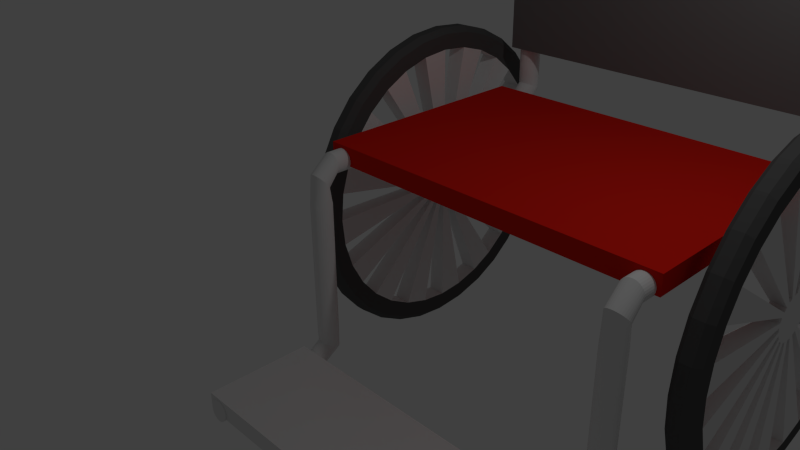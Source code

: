 # Source: cadeiraroda.blend  (saved by Blender 2.76.0; exported with 4.5.12 LTS)
import bpy
from mathutils import Matrix  # noqa: F401  (used for matrix-valued properties, if any)

bpy.ops.wm.read_factory_settings(use_empty=True)
scene = bpy.context.scene
scene.name = 'Scene'

# ---- collections
col_collection_1 = bpy.data.collections.new('Collection 1'); scene.collection.children.link(col_collection_1)

# ---- materials (node trees are filled in below, after node groups)
mat_base = bpy.data.materials.new('base')
mat_base.alpha_threshold = 0.0
mat_base.use_transparent_shadow = False
mat_base.roughness = 0.5
mat_encosto = bpy.data.materials.new('encosto')
mat_encosto.alpha_threshold = 0.0
mat_encosto.use_transparent_shadow = False
mat_encosto.diffuse_color = (0.1574, 0.1574, 0.1574, 1.0)
mat_encosto.roughness = 0.5
mat_aro = bpy.data.materials.new('aro')
mat_aro.alpha_threshold = 0.0
mat_aro.use_transparent_shadow = False
mat_aro.roughness = 0.5
mat_roda = bpy.data.materials.new('roda')
mat_roda.alpha_threshold = 0.0
mat_roda.use_transparent_shadow = False
mat_roda.diffuse_color = (0.09463, 0.09463, 0.09463, 1.0)
mat_roda.roughness = 0.5
mat_asste = bpy.data.materials.new('asste')
mat_asste.alpha_threshold = 0.0
mat_asste.use_transparent_shadow = False
mat_asste.roughness = 0.5
mat_banco = bpy.data.materials.new('banco')
mat_banco.alpha_threshold = 0.0
mat_banco.use_transparent_shadow = False
mat_banco.diffuse_color = (0.8, 0.0152, 0.007607, 1.0)
mat_banco.roughness = 0.5
mat_aste = bpy.data.materials.new('aste')
mat_aste.alpha_threshold = 0.0
mat_aste.use_transparent_shadow = False
mat_aste.roughness = 0.5

# ---- material node trees

# ---- world
world_world = bpy.data.worlds.new('World'); scene.world = world_world
world_world.color = (0.05088, 0.05088, 0.05088)
world_world.use_sun_shadow = False
world_world.sun_shadow_jitter_overblur = 0.0
world_world.cycles.sampling_method = 'MANUAL'
world_world.cycles.sample_map_resolution = 256

# ---- cameras
cam_camera = bpy.data.cameras.new('Camera')
cam_camera.clip_end = 100.0
cam_camera.lens = 35.0
cam_camera.sensor_width = 32.0
cam_camera.sensor_height = 18.0
cam_camera.ortho_scale = 7.314
cam_camera.dof.focus_distance = 0.0
cam_camera.dof.aperture_fstop = 128.0

# ---- lights
light_lamp = bpy.data.lights.new('Lamp', 'POINT')
light_lamp.transmission_factor = 0.0
light_lamp.cutoff_distance = 30.0
light_lamp.energy = 100.0
light_lamp.shadow_buffer_clip_start = 1.001
light_lamp.shadow_soft_size = 0.1
light_lamp.shadow_maximum_resolution = 0.006
light_lamp.use_absolute_resolution = True
light_lamp.cycles.use_multiple_importance_sampling = False

# ---- meshes
me_cube_000 = bpy.data.meshes.new('Cube.000')
me_cube_000.from_pydata([(-1.0, -1.0, -1.0), (-1.0, -1.0, 1.0), (-1.0, 1.0, -1.0), (-1.0, 1.0, 1.0), (0.5013, -1.0, -1.0), (0.5013, -1.0, 1.0), (0.5013, 1.0, -1.0), (0.5013, 1.0, 1.0)], [], [(1, 3, 2, 0), (3, 7, 6, 2), (7, 5, 4, 6), (5, 1, 0, 4), (0, 2, 6, 4), (5, 7, 3, 1)])
me_cube_000.polygons.foreach_set('material_index', [1, 1, 1, 1, 1, 1])
me_cube_000.materials.append(mat_base)
me_cube_000.materials.append(mat_encosto)
me_cube_000.use_remesh_preserve_volume = False
me_cube_000.use_remesh_preserve_attributes = False
me_cube_000.use_mirror_vertex_groups = False
me_cube_000.update()
me_circle_001 = bpy.data.meshes.new('Circle.001')
me_circle_001.from_pydata([(3.552e-09, 1.035, 0.001056), (-0.202, 1.016, 0.001056), (-0.3963, 0.9567, 0.001056), (-0.5753, 0.861, 0.001056), (-0.7322, 0.7322, 0.001056), (-0.861, 0.5753, 0.001056), (-0.9567, 0.3963, 0.001056), (-1.016, 0.202, 0.001056), (-1.035, 6.78e-08, 0.001056), (-1.016, -0.202, 0.001056), (-0.9567, -0.3963, 0.001056), (-0.861, -0.5753, 0.001056), (-0.7322, -0.7322, 0.001056), (-0.5753, -0.861, 0.001056), (-0.3963, -0.9567, 0.001056), (-0.202, -1.016, 0.001056), (3.41e-07, -1.035, 0.001056), (0.202, -1.016, 0.001056), (0.3963, -0.9567, 0.001056), (0.5753, -0.861, 0.001056), (0.7322, -0.7322, 0.001056), (0.861, -0.5753, 0.001056), (0.9567, -0.3963, 0.001056), (1.016, -0.202, 0.001056), (1.035, 9.895e-07, 0.001056), (1.016, 0.202, 0.001056), (0.9567, 0.3963, 0.001056), (0.861, 0.5753, 0.001056), (0.7322, 0.7322, 0.001056), (0.5753, 0.861, 0.001056), (0.3963, 0.9567, 0.001056), (0.202, 1.016, 0.001056), (-0.1951, 0.9808, 0.03538), (0.0, 1.0, 0.03538), (-0.3827, 0.9239, 0.03538), (-0.5556, 0.8315, 0.03538), (-0.7071, 0.7071, 0.03538), (-0.8315, 0.5556, 0.03538), (-0.9239, 0.3827, 0.03538), (-0.9808, 0.1951, 0.03538), (-1.0, 7.283e-08, 0.03538), (-0.9808, -0.1951, 0.03538), (-0.9239, -0.3827, 0.03538), (-0.8315, -0.5556, 0.03538), (-0.7071, -0.7071, 0.03538), (-0.5556, -0.8315, 0.03538), (-0.3827, -0.9239, 0.03538), (-0.1951, -0.9808, 0.03538), (3.258e-07, -1.0, 0.03538), (0.1951, -0.9808, 0.03538), (0.3827, -0.9239, 0.03538), (0.5556, -0.8315, 0.03538), (0.7071, -0.7071, 0.03538), (0.8315, -0.5556, 0.03538), (0.9239, -0.3827, 0.03538), (0.9808, -0.1951, 0.03538), (1.0, 9.629e-07, 0.03538), (0.9808, 0.1951, 0.03538), (0.9239, 0.3827, 0.03538), (0.8315, 0.5556, 0.03538), (0.7071, 0.7071, 0.03538), (0.5556, 0.8315, 0.03538), (0.3827, 0.9239, 0.03538), (0.1951, 0.9808, 0.03538), (-0.1753, 0.8814, 0.03538), (-1.203e-08, 0.8986, 0.03538), (-0.3439, 0.8302, 0.03538), (-0.4993, 0.7472, 0.03538), (-0.6354, 0.6354, 0.03538), (-0.7472, 0.4993, 0.03538), (-0.8302, 0.3439, 0.03538), (-0.8814, 0.1753, 0.03538), (-0.8986, 9.406e-08, 0.03538), (-0.8814, -0.1753, 0.03538), (-0.8302, -0.3439, 0.03538), (-0.7472, -0.4993, 0.03538), (-0.6354, -0.6354, 0.03538), (-0.4993, -0.7472, 0.03538), (-0.3439, -0.8302, 0.03538), (-0.1753, -0.8814, 0.03538), (2.808e-07, -0.8986, 0.03538), (0.1753, -0.8814, 0.03538), (0.3439, -0.8302, 0.03538), (0.4993, -0.7472, 0.03538), (0.6354, -0.6354, 0.03538), (0.7472, -0.4993, 0.03538), (0.8302, -0.3439, 0.03538), (0.8814, -0.1753, 0.03538), (0.8986, 8.939e-07, 0.03538), (0.8814, 0.1753, 0.03538), (0.8302, 0.3439, 0.03538), (0.7472, 0.4993, 0.03538), (0.6354, 0.6354, 0.03538), (0.4993, 0.7472, 0.03538), (0.3439, 0.8302, 0.03538), (0.1753, 0.8814, 0.03538), (-0.02737, 0.1376, 2.676e-15), (-6.868e-08, 0.1403, 2.729e-15), (-0.0537, 0.1296, 2.521e-15), (-0.07796, 0.1167, 2.269e-15), (-0.09922, 0.09922, 1.93e-15), (-0.1167, 0.07796, 1.516e-15), (-0.1296, 0.0537, 1.044e-15), (-0.1376, 0.02737, 5.324e-16), (-0.1403, 2.949e-07, -5.888e-22), (-0.1376, -0.02737, -5.324e-16), (-0.1296, -0.0537, -1.044e-15), (-0.1167, -0.07796, -1.516e-15), (-0.09922, -0.09922, -1.93e-15), (-0.07796, -0.1167, -2.269e-15), (-0.0537, -0.1296, -2.521e-15), (-0.02737, -0.1376, -2.676e-15), (-2.296e-08, -0.1403, -2.729e-15), (0.02737, -0.1376, -2.676e-15), (0.0537, -0.1296, -2.521e-15), (0.07796, -0.1167, -2.269e-15), (0.09922, -0.09922, -1.93e-15), (0.1167, -0.07796, -1.516e-15), (0.1296, -0.0537, -1.044e-15), (0.1376, -0.02737, -5.324e-16), (0.1403, 4.198e-07, 1.84e-21), (0.1376, 0.02738, 5.324e-16), (0.1296, 0.0537, 1.044e-15), (0.1167, 0.07796, 1.516e-15), (0.09922, 0.09922, 1.93e-15), (0.07796, 0.1167, 2.269e-15), (0.0537, 0.1296, 2.521e-15), (0.02737, 0.1376, 2.676e-15), (-0.1753, 0.8814, -0.08632), (-1.203e-08, 0.8986, -0.08632), (-0.4993, 0.7472, -0.08632), (-0.3439, 0.8302, -0.08632), (-0.7472, 0.4993, -0.08632), (-0.6354, 0.6354, -0.08632), (-0.8814, 0.1753, -0.08632), (-0.8302, 0.3439, -0.08632), (-0.8814, -0.1753, -0.08632), (-0.8986, 1.032e-07, -0.08632), (-0.7472, -0.4993, -0.08632), (-0.8302, -0.3439, -0.08632), (-0.4993, -0.7472, -0.08632), (-0.6354, -0.6354, -0.08632), (-0.1753, -0.8814, -0.08632), (-0.3439, -0.8302, -0.08632), (0.1753, -0.8814, -0.08632), (2.808e-07, -0.8986, -0.08632), (0.4993, -0.7472, -0.08632), (0.3439, -0.8302, -0.08632), (0.7472, -0.4993, -0.08632), (0.6354, -0.6354, -0.08632), (0.8814, -0.1753, -0.08632), (0.8302, -0.3439, -0.08632), (0.8814, 0.1753, -0.08632), (0.8986, 9.031e-07, -0.08632), (0.7472, 0.4993, -0.08632), (0.8302, 0.3439, -0.08632), (0.4993, 0.7472, -0.08632), (0.6354, 0.6354, -0.08632), (0.1753, 0.8814, -0.08632), (0.3439, 0.8302, -0.08632), (-0.02737, 0.1376, -0.08632), (-6.868e-08, 0.1403, -0.08632), (-0.07796, 0.1167, -0.08632), (-0.0537, 0.1296, -0.08632), (-0.1167, 0.07796, -0.08632), (-0.09922, 0.09922, -0.08632), (-0.1376, 0.02737, -0.08632), (-0.1296, 0.0537, -0.08632), (-0.1376, -0.02737, -0.08632), (-0.1403, 3.014e-07, -0.08632), (-0.1167, -0.07796, -0.08632), (-0.1296, -0.0537, -0.08632), (-0.07796, -0.1167, -0.08632), (-0.09922, -0.09922, -0.08632), (-0.02737, -0.1376, -0.08632), (-0.0537, -0.1296, -0.08632), (0.02737, -0.1376, -0.08632), (-2.296e-08, -0.1403, -0.08632), (0.07796, -0.1167, -0.08632), (0.0537, -0.1296, -0.08632), (0.1167, -0.07796, -0.08632), (0.09922, -0.09922, -0.08632), (0.1376, -0.02737, -0.08632), (0.1296, -0.0537, -0.08632), (0.1376, 0.02738, -0.08632), (0.1403, 4.263e-07, -0.08632), (0.1167, 0.07796, -0.08632), (0.1296, 0.0537, -0.08632), (0.07796, 0.1167, -0.08632), (0.09922, 0.09922, -0.08632), (0.02737, 0.1376, -0.08632), (0.0537, 0.1296, -0.08632), (-0.1951, 0.9808, -0.09272), (0.0, 1.0, -0.09272), (-0.3827, 0.9239, -0.09272), (-0.5556, 0.8315, -0.09272), (-0.7071, 0.7071, -0.09272), (-0.8315, 0.5556, -0.09272), (-0.9239, 0.3827, -0.09272), (-0.9808, 0.1951, -0.09272), (-1.0, 8.25e-08, -0.09272), (-0.9808, -0.1951, -0.09272), (-0.9239, -0.3827, -0.09272), (-0.8315, -0.5556, -0.09272), (-0.7071, -0.7071, -0.09272), (-0.5556, -0.8315, -0.09272), (-0.3827, -0.9239, -0.09272), (-0.1951, -0.9808, -0.09272), (3.258e-07, -1.0, -0.09272), (0.1951, -0.9808, -0.09272), (0.3827, -0.9239, -0.09272), (0.5556, -0.8315, -0.09272), (0.7071, -0.7071, -0.09272), (0.8315, -0.5556, -0.09272), (0.9239, -0.3827, -0.09272), (0.9808, -0.1951, -0.09272), (1.0, 9.726e-07, -0.09272), (0.9808, 0.1951, -0.09272), (0.9239, 0.3827, -0.09272), (0.8315, 0.5556, -0.09272), (0.7071, 0.7071, -0.09272), (0.5556, 0.8315, -0.09272), (0.3827, 0.9239, -0.09272), (0.1951, 0.9808, -0.09272), (-0.861, 0.5753, -0.06057), (-0.7322, 0.7322, -0.06057), (0.3963, 0.9567, -0.06057), (0.5753, 0.861, -0.06057), (-0.9567, 0.3963, -0.06057), (1.035, 9.941e-07, -0.06057), (1.016, -0.202, -0.06057), (-0.202, -1.016, -0.06057), (-0.3963, -0.9567, -0.06057), (-1.016, -0.202, -0.06057), (-1.035, 7.245e-08, -0.06057), (-0.9567, -0.3963, -0.06057), (0.7322, 0.7322, -0.06057), (0.861, 0.5753, -0.06057), (0.5753, -0.861, -0.06057), (0.3963, -0.9567, -0.06057), (-0.5753, 0.861, -0.06057), (-0.5753, -0.861, -0.06057), (-0.7322, -0.7322, -0.06057), (3.552e-09, 1.035, -0.06057), (0.202, 1.016, -0.06057), (0.9567, -0.3963, -0.06057), (0.202, -1.016, -0.06057), (3.41e-07, -1.035, -0.06057), (-1.016, 0.202, -0.06057), (0.9567, 0.3963, -0.06057), (0.861, -0.5753, -0.06057), (0.7322, -0.7322, -0.06057), (-0.861, -0.5753, -0.06057), (-0.3963, 0.9567, -0.06057), (1.016, 0.202, -0.06057), (-0.202, 1.016, -0.06057)], [], [(95, 65, 97, 127), (36, 37, 69, 68), (23, 24, 56, 55), (26, 27, 59, 58), (17, 18, 50, 49), (8, 9, 41, 40), (2, 3, 35, 34), (27, 28, 60, 59), (30, 31, 63, 62), (21, 22, 54, 53), (12, 13, 45, 44), (3, 4, 36, 35), (6, 7, 39, 38), (31, 0, 33, 63), (16, 17, 49, 48), (7, 8, 40, 39), (25, 26, 58, 57), (10, 11, 43, 42), (1, 2, 34, 32), (29, 30, 62, 61), (20, 21, 53, 52), (11, 12, 44, 43), (14, 15, 47, 46), (5, 6, 38, 37), (15, 16, 48, 47), (24, 25, 57, 56), (9, 10, 42, 41), (0, 1, 32, 33), (18, 19, 51, 50), (28, 29, 61, 60), (19, 20, 52, 51), (4, 5, 37, 36), (22, 23, 55, 54), (13, 14, 46, 45), (61, 62, 94, 93), (37, 38, 70, 69), (55, 56, 88, 87), (46, 47, 79, 78), (40, 41, 73, 72), (41, 42, 74, 73), (59, 60, 92, 91), (50, 51, 83, 82), (35, 36, 68, 67), (44, 45, 77, 76), (63, 33, 65, 95), (54, 55, 87, 86), (45, 46, 78, 77), (48, 49, 81, 80), (39, 40, 72, 71), (58, 59, 91, 90), (49, 50, 82, 81), (52, 53, 85, 84), (43, 44, 76, 75), (34, 35, 67, 66), (62, 63, 95, 94), (53, 54, 86, 85), (47, 48, 80, 79), (38, 39, 71, 70), (56, 57, 89, 88), (33, 32, 64, 65), (57, 58, 90, 89), (60, 61, 93, 92), (42, 43, 75, 74), (32, 34, 66, 64), (51, 52, 84, 83), (96, 98, 99, 100, 101, 102, 103, 104, 105, 106, 107, 108, 109, 110, 111, 112, 113, 114, 115, 116, 117, 118, 119, 120, 121, 122, 123, 124, 125, 126, 127, 97), (77, 78, 110, 109), (102, 70, 135, 167), (71, 72, 104, 103), (93, 125, 188, 156), (125, 124, 189, 188), (81, 82, 114, 113), (127, 126, 191, 190), (126, 94, 159, 191), (75, 76, 108, 107), (120, 88, 153, 185), (85, 86, 118, 117), (121, 120, 185, 184), (79, 80, 112, 111), (123, 122, 187, 186), (85, 117, 180, 148), (89, 90, 122, 121), (108, 76, 141, 173), (83, 84, 116, 115), (117, 116, 181, 180), (64, 66, 98, 96), (119, 118, 183, 182), (93, 94, 126, 125), (122, 90, 155, 187), (69, 70, 102, 101), (87, 88, 120, 119), (67, 99, 162, 130), (73, 74, 106, 105), (91, 92, 124, 123), (113, 112, 177, 176), (67, 68, 100, 99), (115, 114, 179, 178), (234, 248, 199, 200), (246, 247, 208, 209), (232, 241, 205, 206), (230, 245, 214, 215), (243, 244, 223, 193), (241, 242, 204, 205), (225, 240, 195, 196), (238, 239, 210, 211), (236, 237, 219, 220), (235, 233, 201, 202), (233, 234, 200, 201), (231, 232, 206, 207), (229, 230, 215, 216), (228, 224, 197, 198), (226, 227, 221, 222), (224, 225, 196, 197), (66, 67, 130, 131), (65, 64, 128, 129), (110, 78, 143, 175), (97, 65, 129, 161), (69, 101, 164, 132), (83, 115, 178, 146), (70, 71, 134, 135), (68, 69, 132, 133), (104, 72, 137, 169), (87, 119, 182, 150), (73, 105, 168, 136), (74, 75, 138, 139), (72, 73, 136, 137), (91, 123, 186, 154), (81, 113, 176, 144), (78, 79, 142, 143), (76, 77, 140, 141), (98, 66, 131, 163), (114, 82, 147, 179), (82, 83, 146, 147), (99, 98, 163, 162), (75, 107, 170, 138), (80, 81, 144, 145), (96, 97, 161, 160), (116, 84, 149, 181), (86, 87, 150, 151), (103, 102, 167, 166), (79, 111, 174, 142), (84, 85, 148, 149), (101, 100, 165, 164), (89, 121, 184, 152), (95, 127, 190, 158), (90, 91, 154, 155), (107, 106, 171, 170), (124, 92, 157, 189), (88, 89, 152, 153), (105, 104, 169, 168), (64, 96, 160, 128), (118, 86, 151, 183), (77, 109, 172, 140), (94, 95, 158, 159), (111, 110, 175, 174), (100, 68, 133, 165), (92, 93, 156, 157), (109, 108, 173, 172), (106, 74, 139, 171), (112, 80, 145, 177), (71, 103, 166, 134), (237, 249, 218, 219), (239, 246, 209, 210), (250, 251, 212, 213), (242, 252, 203, 204), (240, 253, 194, 195), (244, 226, 222, 223), (245, 250, 213, 214), (247, 231, 207, 208), (248, 228, 198, 199), (254, 229, 216, 217), (255, 243, 193, 192), (249, 254, 217, 218), (227, 236, 220, 221), (252, 235, 202, 203), (253, 255, 192, 194), (251, 238, 211, 212), (131, 130, 195, 194), (195, 130, 133, 196), (130, 162, 165, 133), (163, 131, 128, 160), (192, 128, 131, 194), (129, 128, 192, 193), (193, 223, 158, 129), (129, 158, 190, 161), (133, 132, 197, 196), (197, 132, 135, 198), (167, 135, 132, 164), (135, 134, 199, 198), (199, 134, 137, 200), (137, 134, 166, 169), (137, 136, 201, 200), (201, 136, 139, 202), (171, 139, 136, 168), (139, 138, 203, 202), (203, 138, 141, 204), (141, 138, 170, 173), (141, 140, 205, 204), (205, 140, 143, 206), (143, 140, 172, 175), (143, 142, 207, 206), (207, 142, 145, 208), (145, 142, 174, 177), (145, 144, 209, 208), (209, 144, 147, 210), (176, 179, 147, 144), (147, 146, 211, 210), (149, 146, 178, 181), (211, 146, 149, 212), (149, 148, 213, 212), (213, 148, 151, 214), (183, 151, 148, 180), (151, 150, 215, 214), (215, 150, 153, 216), (150, 182, 185, 153), (153, 152, 217, 216), (217, 152, 155, 218), (187, 155, 152, 184), (155, 154, 219, 218), (219, 154, 157, 220), (154, 186, 189, 157), (157, 156, 221, 220), (221, 156, 159, 222), (191, 159, 156, 188), (159, 158, 223, 222), (160, 161, 190, 191, 188, 189, 186, 187, 184, 185, 182, 183, 180, 181, 178, 179, 176, 177, 174, 175, 172, 173, 170, 171, 168, 169, 166, 167, 164, 165, 162, 163), (3, 2, 253, 240), (2, 1, 255, 253), (1, 0, 243, 255), (0, 31, 244, 243), (31, 30, 226, 244), (30, 29, 227, 226), (29, 28, 236, 227), (28, 27, 237, 236), (27, 26, 249, 237), (26, 25, 254, 249), (25, 24, 229, 254), (24, 23, 230, 229), (23, 22, 245, 230), (22, 21, 250, 245), (21, 20, 251, 250), (20, 19, 238, 251), (19, 18, 239, 238), (18, 17, 246, 239), (17, 16, 247, 246), (16, 15, 231, 247), (15, 14, 232, 231), (14, 13, 241, 232), (13, 12, 242, 241), (12, 11, 252, 242), (11, 10, 235, 252), (10, 9, 233, 235), (9, 8, 234, 233), (8, 7, 248, 234), (7, 6, 228, 248), (6, 5, 224, 228), (5, 4, 225, 224), (4, 3, 240, 225)])
me_circle_001.polygons.foreach_set('material_index', [0, 1, 1, 1, 1, 1, 1, 1, 1, 1, 1, 1, 1, 1, 1, 1, 1, 1, 1, 1, 1, 1, 1, 1, 1, 1, 1, 1, 1, 1, 1, 1, 1, 1, 1, 1, 1, 1, 1, 1, 1, 1, 1, 1, 1, 1, 1, 1, 1, 1, 1, 1, 1, 1, 1, 1, 1, 1, 1, 1, 1, 1, 1, 1, 1, 0, 0, 0, 0, 0, 0, 0, 0, 0, 0, 0, 0, 0, 0, 0, 0, 0, 0, 0, 0, 0, 0, 0, 0, 0, 0, 0, 0, 0, 0, 0, 0, 1, 1, 1, 1, 1, 1, 1, 1, 1, 1, 1, 1, 1, 1, 1, 1, 0, 0, 0, 0, 0, 0, 0, 0, 0, 0, 0, 0, 0, 0, 0, 0, 0, 0, 0, 0, 0, 0, 0, 0, 0, 0, 0, 0, 0, 0, 0, 0, 0, 0, 0, 0, 0, 0, 0, 0, 0, 0, 0, 0, 0, 0, 0, 0, 1, 1, 1, 1, 1, 1, 1, 1, 1, 1, 1, 1, 1, 1, 1, 1, 1, 1, 0, 0, 1, 1, 1, 0, 1, 1, 0, 1, 1, 0, 1, 1, 0, 1, 1, 0, 1, 1, 0, 1, 1, 0, 1, 1, 0, 1, 0, 1, 1, 1, 0, 1, 1, 0, 1, 1, 0, 1, 1, 0, 1, 1, 0, 1, 0, 1, 1, 1, 1, 1, 1, 1, 1, 1, 1, 1, 1, 1, 1, 1, 1, 1, 1, 1, 1, 1, 1, 1, 1, 1, 1, 1, 1, 1, 1, 1, 1])
me_circle_001.materials.append(mat_aro)
me_circle_001.materials.append(mat_roda)
me_circle_001.use_remesh_preserve_volume = False
me_circle_001.use_remesh_preserve_attributes = False
me_circle_001.use_mirror_vertex_groups = False
me_circle_001.update()
me_circle = bpy.data.meshes.new('Circle')
me_circle.from_pydata([(3.552e-09, 1.035, 0.001056), (-0.202, 1.016, 0.001056), (-0.3963, 0.9567, 0.001056), (-0.5753, 0.861, 0.001056), (-0.7322, 0.7322, 0.001056), (-0.861, 0.5753, 0.001056), (-0.9567, 0.3963, 0.001056), (-1.016, 0.202, 0.001056), (-1.035, 6.78e-08, 0.001056), (-1.016, -0.202, 0.001056), (-0.9567, -0.3963, 0.001056), (-0.861, -0.5753, 0.001056), (-0.7322, -0.7322, 0.001056), (-0.5753, -0.861, 0.001056), (-0.3963, -0.9567, 0.001056), (-0.202, -1.016, 0.001056), (3.41e-07, -1.035, 0.001056), (0.202, -1.016, 0.001056), (0.3963, -0.9567, 0.001056), (0.5753, -0.861, 0.001056), (0.7322, -0.7322, 0.001056), (0.861, -0.5753, 0.001056), (0.9567, -0.3963, 0.001056), (1.016, -0.202, 0.001056), (1.035, 9.895e-07, 0.001056), (1.016, 0.202, 0.001056), (0.9567, 0.3963, 0.001056), (0.861, 0.5753, 0.001056), (0.7322, 0.7322, 0.001056), (0.5753, 0.861, 0.001056), (0.3963, 0.9567, 0.001056), (0.202, 1.016, 0.001056), (-0.1951, 0.9808, 0.03538), (0.0, 1.0, 0.03538), (-0.3827, 0.9239, 0.03538), (-0.5556, 0.8315, 0.03538), (-0.7071, 0.7071, 0.03538), (-0.8315, 0.5556, 0.03538), (-0.9239, 0.3827, 0.03538), (-0.9808, 0.1951, 0.03538), (-1.0, 7.283e-08, 0.03538), (-0.9808, -0.1951, 0.03538), (-0.9239, -0.3827, 0.03538), (-0.8315, -0.5556, 0.03538), (-0.7071, -0.7071, 0.03538), (-0.5556, -0.8315, 0.03538), (-0.3827, -0.9239, 0.03538), (-0.1951, -0.9808, 0.03538), (3.258e-07, -1.0, 0.03538), (0.1951, -0.9808, 0.03538), (0.3827, -0.9239, 0.03538), (0.5556, -0.8315, 0.03538), (0.7071, -0.7071, 0.03538), (0.8315, -0.5556, 0.03538), (0.9239, -0.3827, 0.03538), (0.9808, -0.1951, 0.03538), (1.0, 9.629e-07, 0.03538), (0.9808, 0.1951, 0.03538), (0.9239, 0.3827, 0.03538), (0.8315, 0.5556, 0.03538), (0.7071, 0.7071, 0.03538), (0.5556, 0.8315, 0.03538), (0.3827, 0.9239, 0.03538), (0.1951, 0.9808, 0.03538), (-0.1753, 0.8814, 0.03538), (-1.203e-08, 0.8986, 0.03538), (-0.3439, 0.8302, 0.03538), (-0.4993, 0.7472, 0.03538), (-0.6354, 0.6354, 0.03538), (-0.7472, 0.4993, 0.03538), (-0.8302, 0.3439, 0.03538), (-0.8814, 0.1753, 0.03538), (-0.8986, 9.406e-08, 0.03538), (-0.8814, -0.1753, 0.03538), (-0.8302, -0.3439, 0.03538), (-0.7472, -0.4993, 0.03538), (-0.6354, -0.6354, 0.03538), (-0.4993, -0.7472, 0.03538), (-0.3439, -0.8302, 0.03538), (-0.1753, -0.8814, 0.03538), (2.808e-07, -0.8986, 0.03538), (0.1753, -0.8814, 0.03538), (0.3439, -0.8302, 0.03538), (0.4993, -0.7472, 0.03538), (0.6354, -0.6354, 0.03538), (0.7472, -0.4993, 0.03538), (0.8302, -0.3439, 0.03538), (0.8814, -0.1753, 0.03538), (0.8986, 8.939e-07, 0.03538), (0.8814, 0.1753, 0.03538), (0.8302, 0.3439, 0.03538), (0.7472, 0.4993, 0.03538), (0.6354, 0.6354, 0.03538), (0.4993, 0.7472, 0.03538), (0.3439, 0.8302, 0.03538), (0.1753, 0.8814, 0.03538), (-0.02737, 0.1376, 2.676e-15), (-6.868e-08, 0.1403, 2.729e-15), (-0.0537, 0.1296, 2.521e-15), (-0.07796, 0.1167, 2.269e-15), (-0.09922, 0.09922, 1.93e-15), (-0.1167, 0.07796, 1.516e-15), (-0.1296, 0.0537, 1.044e-15), (-0.1376, 0.02737, 5.324e-16), (-0.1403, 2.949e-07, -5.888e-22), (-0.1376, -0.02737, -5.324e-16), (-0.1296, -0.0537, -1.044e-15), (-0.1167, -0.07796, -1.516e-15), (-0.09922, -0.09922, -1.93e-15), (-0.07796, -0.1167, -2.269e-15), (-0.0537, -0.1296, -2.521e-15), (-0.02737, -0.1376, -2.676e-15), (-2.296e-08, -0.1403, -2.729e-15), (0.02737, -0.1376, -2.676e-15), (0.0537, -0.1296, -2.521e-15), (0.07796, -0.1167, -2.269e-15), (0.09922, -0.09922, -1.93e-15), (0.1167, -0.07796, -1.516e-15), (0.1296, -0.0537, -1.044e-15), (0.1376, -0.02737, -5.324e-16), (0.1403, 4.198e-07, 1.84e-21), (0.1376, 0.02738, 5.324e-16), (0.1296, 0.0537, 1.044e-15), (0.1167, 0.07796, 1.516e-15), (0.09922, 0.09922, 1.93e-15), (0.07796, 0.1167, 2.269e-15), (0.0537, 0.1296, 2.521e-15), (0.02737, 0.1376, 2.676e-15), (-0.1753, 0.8814, -0.08632), (-1.203e-08, 0.8986, -0.08632), (-0.4993, 0.7472, -0.08632), (-0.3439, 0.8302, -0.08632), (-0.7472, 0.4993, -0.08632), (-0.6354, 0.6354, -0.08632), (-0.8814, 0.1753, -0.08632), (-0.8302, 0.3439, -0.08632), (-0.8814, -0.1753, -0.08632), (-0.8986, 1.032e-07, -0.08632), (-0.7472, -0.4993, -0.08632), (-0.8302, -0.3439, -0.08632), (-0.4993, -0.7472, -0.08632), (-0.6354, -0.6354, -0.08632), (-0.1753, -0.8814, -0.08632), (-0.3439, -0.8302, -0.08632), (0.1753, -0.8814, -0.08632), (2.808e-07, -0.8986, -0.08632), (0.4993, -0.7472, -0.08632), (0.3439, -0.8302, -0.08632), (0.7472, -0.4993, -0.08632), (0.6354, -0.6354, -0.08632), (0.8814, -0.1753, -0.08632), (0.8302, -0.3439, -0.08632), (0.8814, 0.1753, -0.08632), (0.8986, 9.031e-07, -0.08632), (0.7472, 0.4993, -0.08632), (0.8302, 0.3439, -0.08632), (0.4993, 0.7472, -0.08632), (0.6354, 0.6354, -0.08632), (0.1753, 0.8814, -0.08632), (0.3439, 0.8302, -0.08632), (-0.02737, 0.1376, -0.08632), (-6.868e-08, 0.1403, -0.08632), (-0.07796, 0.1167, -0.08632), (-0.0537, 0.1296, -0.08632), (-0.1167, 0.07796, -0.08632), (-0.09922, 0.09922, -0.08632), (-0.1376, 0.02737, -0.08632), (-0.1296, 0.0537, -0.08632), (-0.1376, -0.02737, -0.08632), (-0.1403, 3.014e-07, -0.08632), (-0.1167, -0.07796, -0.08632), (-0.1296, -0.0537, -0.08632), (-0.07796, -0.1167, -0.08632), (-0.09922, -0.09922, -0.08632), (-0.02737, -0.1376, -0.08632), (-0.0537, -0.1296, -0.08632), (0.02737, -0.1376, -0.08632), (-2.296e-08, -0.1403, -0.08632), (0.07796, -0.1167, -0.08632), (0.0537, -0.1296, -0.08632), (0.1167, -0.07796, -0.08632), (0.09922, -0.09922, -0.08632), (0.1376, -0.02737, -0.08632), (0.1296, -0.0537, -0.08632), (0.1376, 0.02738, -0.08632), (0.1403, 4.263e-07, -0.08632), (0.1167, 0.07796, -0.08632), (0.1296, 0.0537, -0.08632), (0.07796, 0.1167, -0.08632), (0.09922, 0.09922, -0.08632), (0.02737, 0.1376, -0.08632), (0.0537, 0.1296, -0.08632), (-0.1951, 0.9808, -0.09272), (0.0, 1.0, -0.09272), (-0.3827, 0.9239, -0.09272), (-0.5556, 0.8315, -0.09272), (-0.7071, 0.7071, -0.09272), (-0.8315, 0.5556, -0.09272), (-0.9239, 0.3827, -0.09272), (-0.9808, 0.1951, -0.09272), (-1.0, 8.25e-08, -0.09272), (-0.9808, -0.1951, -0.09272), (-0.9239, -0.3827, -0.09272), (-0.8315, -0.5556, -0.09272), (-0.7071, -0.7071, -0.09272), (-0.5556, -0.8315, -0.09272), (-0.3827, -0.9239, -0.09272), (-0.1951, -0.9808, -0.09272), (3.258e-07, -1.0, -0.09272), (0.1951, -0.9808, -0.09272), (0.3827, -0.9239, -0.09272), (0.5556, -0.8315, -0.09272), (0.7071, -0.7071, -0.09272), (0.8315, -0.5556, -0.09272), (0.9239, -0.3827, -0.09272), (0.9808, -0.1951, -0.09272), (1.0, 9.726e-07, -0.09272), (0.9808, 0.1951, -0.09272), (0.9239, 0.3827, -0.09272), (0.8315, 0.5556, -0.09272), (0.7071, 0.7071, -0.09272), (0.5556, 0.8315, -0.09272), (0.3827, 0.9239, -0.09272), (0.1951, 0.9808, -0.09272), (-0.861, 0.5753, -0.06057), (-0.7322, 0.7322, -0.06057), (0.3963, 0.9567, -0.06057), (0.5753, 0.861, -0.06057), (-0.9567, 0.3963, -0.06057), (1.035, 9.941e-07, -0.06057), (1.016, -0.202, -0.06057), (-0.202, -1.016, -0.06057), (-0.3963, -0.9567, -0.06057), (-1.016, -0.202, -0.06057), (-1.035, 7.245e-08, -0.06057), (-0.9567, -0.3963, -0.06057), (0.7322, 0.7322, -0.06057), (0.861, 0.5753, -0.06057), (0.5753, -0.861, -0.06057), (0.3963, -0.9567, -0.06057), (-0.5753, 0.861, -0.06057), (-0.5753, -0.861, -0.06057), (-0.7322, -0.7322, -0.06057), (3.552e-09, 1.035, -0.06057), (0.202, 1.016, -0.06057), (0.9567, -0.3963, -0.06057), (0.202, -1.016, -0.06057), (3.41e-07, -1.035, -0.06057), (-1.016, 0.202, -0.06057), (0.9567, 0.3963, -0.06057), (0.861, -0.5753, -0.06057), (0.7322, -0.7322, -0.06057), (-0.861, -0.5753, -0.06057), (-0.3963, 0.9567, -0.06057), (1.016, 0.202, -0.06057), (-0.202, 1.016, -0.06057)], [], [(95, 65, 97, 127), (36, 37, 69, 68), (23, 24, 56, 55), (26, 27, 59, 58), (17, 18, 50, 49), (8, 9, 41, 40), (2, 3, 35, 34), (27, 28, 60, 59), (30, 31, 63, 62), (21, 22, 54, 53), (12, 13, 45, 44), (3, 4, 36, 35), (6, 7, 39, 38), (31, 0, 33, 63), (16, 17, 49, 48), (7, 8, 40, 39), (25, 26, 58, 57), (10, 11, 43, 42), (1, 2, 34, 32), (29, 30, 62, 61), (20, 21, 53, 52), (11, 12, 44, 43), (14, 15, 47, 46), (5, 6, 38, 37), (15, 16, 48, 47), (24, 25, 57, 56), (9, 10, 42, 41), (0, 1, 32, 33), (18, 19, 51, 50), (28, 29, 61, 60), (19, 20, 52, 51), (4, 5, 37, 36), (22, 23, 55, 54), (13, 14, 46, 45), (61, 62, 94, 93), (37, 38, 70, 69), (55, 56, 88, 87), (46, 47, 79, 78), (40, 41, 73, 72), (41, 42, 74, 73), (59, 60, 92, 91), (50, 51, 83, 82), (35, 36, 68, 67), (44, 45, 77, 76), (63, 33, 65, 95), (54, 55, 87, 86), (45, 46, 78, 77), (48, 49, 81, 80), (39, 40, 72, 71), (58, 59, 91, 90), (49, 50, 82, 81), (52, 53, 85, 84), (43, 44, 76, 75), (34, 35, 67, 66), (62, 63, 95, 94), (53, 54, 86, 85), (47, 48, 80, 79), (38, 39, 71, 70), (56, 57, 89, 88), (33, 32, 64, 65), (57, 58, 90, 89), (60, 61, 93, 92), (42, 43, 75, 74), (32, 34, 66, 64), (51, 52, 84, 83), (96, 98, 99, 100, 101, 102, 103, 104, 105, 106, 107, 108, 109, 110, 111, 112, 113, 114, 115, 116, 117, 118, 119, 120, 121, 122, 123, 124, 125, 126, 127, 97), (77, 78, 110, 109), (102, 70, 135, 167), (71, 72, 104, 103), (93, 125, 188, 156), (125, 124, 189, 188), (81, 82, 114, 113), (127, 126, 191, 190), (126, 94, 159, 191), (75, 76, 108, 107), (120, 88, 153, 185), (85, 86, 118, 117), (121, 120, 185, 184), (79, 80, 112, 111), (123, 122, 187, 186), (85, 117, 180, 148), (89, 90, 122, 121), (108, 76, 141, 173), (83, 84, 116, 115), (117, 116, 181, 180), (64, 66, 98, 96), (119, 118, 183, 182), (93, 94, 126, 125), (122, 90, 155, 187), (69, 70, 102, 101), (87, 88, 120, 119), (67, 99, 162, 130), (73, 74, 106, 105), (91, 92, 124, 123), (113, 112, 177, 176), (67, 68, 100, 99), (115, 114, 179, 178), (234, 248, 199, 200), (246, 247, 208, 209), (232, 241, 205, 206), (230, 245, 214, 215), (243, 244, 223, 193), (241, 242, 204, 205), (225, 240, 195, 196), (238, 239, 210, 211), (236, 237, 219, 220), (235, 233, 201, 202), (233, 234, 200, 201), (231, 232, 206, 207), (229, 230, 215, 216), (228, 224, 197, 198), (226, 227, 221, 222), (224, 225, 196, 197), (66, 67, 130, 131), (65, 64, 128, 129), (110, 78, 143, 175), (97, 65, 129, 161), (69, 101, 164, 132), (83, 115, 178, 146), (70, 71, 134, 135), (68, 69, 132, 133), (104, 72, 137, 169), (87, 119, 182, 150), (73, 105, 168, 136), (74, 75, 138, 139), (72, 73, 136, 137), (91, 123, 186, 154), (81, 113, 176, 144), (78, 79, 142, 143), (76, 77, 140, 141), (98, 66, 131, 163), (114, 82, 147, 179), (82, 83, 146, 147), (99, 98, 163, 162), (75, 107, 170, 138), (80, 81, 144, 145), (96, 97, 161, 160), (116, 84, 149, 181), (86, 87, 150, 151), (103, 102, 167, 166), (79, 111, 174, 142), (84, 85, 148, 149), (101, 100, 165, 164), (89, 121, 184, 152), (95, 127, 190, 158), (90, 91, 154, 155), (107, 106, 171, 170), (124, 92, 157, 189), (88, 89, 152, 153), (105, 104, 169, 168), (64, 96, 160, 128), (118, 86, 151, 183), (77, 109, 172, 140), (94, 95, 158, 159), (111, 110, 175, 174), (100, 68, 133, 165), (92, 93, 156, 157), (109, 108, 173, 172), (106, 74, 139, 171), (112, 80, 145, 177), (71, 103, 166, 134), (237, 249, 218, 219), (239, 246, 209, 210), (250, 251, 212, 213), (242, 252, 203, 204), (240, 253, 194, 195), (244, 226, 222, 223), (245, 250, 213, 214), (247, 231, 207, 208), (248, 228, 198, 199), (254, 229, 216, 217), (255, 243, 193, 192), (249, 254, 217, 218), (227, 236, 220, 221), (252, 235, 202, 203), (253, 255, 192, 194), (251, 238, 211, 212), (131, 130, 195, 194), (195, 130, 133, 196), (130, 162, 165, 133), (163, 131, 128, 160), (192, 128, 131, 194), (129, 128, 192, 193), (193, 223, 158, 129), (129, 158, 190, 161), (133, 132, 197, 196), (197, 132, 135, 198), (167, 135, 132, 164), (135, 134, 199, 198), (199, 134, 137, 200), (137, 134, 166, 169), (137, 136, 201, 200), (201, 136, 139, 202), (171, 139, 136, 168), (139, 138, 203, 202), (203, 138, 141, 204), (141, 138, 170, 173), (141, 140, 205, 204), (205, 140, 143, 206), (143, 140, 172, 175), (143, 142, 207, 206), (207, 142, 145, 208), (145, 142, 174, 177), (145, 144, 209, 208), (209, 144, 147, 210), (176, 179, 147, 144), (147, 146, 211, 210), (149, 146, 178, 181), (211, 146, 149, 212), (149, 148, 213, 212), (213, 148, 151, 214), (183, 151, 148, 180), (151, 150, 215, 214), (215, 150, 153, 216), (150, 182, 185, 153), (153, 152, 217, 216), (217, 152, 155, 218), (187, 155, 152, 184), (155, 154, 219, 218), (219, 154, 157, 220), (154, 186, 189, 157), (157, 156, 221, 220), (221, 156, 159, 222), (191, 159, 156, 188), (159, 158, 223, 222), (160, 161, 190, 191, 188, 189, 186, 187, 184, 185, 182, 183, 180, 181, 178, 179, 176, 177, 174, 175, 172, 173, 170, 171, 168, 169, 166, 167, 164, 165, 162, 163), (3, 2, 253, 240), (2, 1, 255, 253), (1, 0, 243, 255), (0, 31, 244, 243), (31, 30, 226, 244), (30, 29, 227, 226), (29, 28, 236, 227), (28, 27, 237, 236), (27, 26, 249, 237), (26, 25, 254, 249), (25, 24, 229, 254), (24, 23, 230, 229), (23, 22, 245, 230), (22, 21, 250, 245), (21, 20, 251, 250), (20, 19, 238, 251), (19, 18, 239, 238), (18, 17, 246, 239), (17, 16, 247, 246), (16, 15, 231, 247), (15, 14, 232, 231), (14, 13, 241, 232), (13, 12, 242, 241), (12, 11, 252, 242), (11, 10, 235, 252), (10, 9, 233, 235), (9, 8, 234, 233), (8, 7, 248, 234), (7, 6, 228, 248), (6, 5, 224, 228), (5, 4, 225, 224), (4, 3, 240, 225)])
me_circle.polygons.foreach_set('material_index', [0, 1, 1, 1, 1, 1, 1, 1, 1, 1, 1, 1, 1, 1, 1, 1, 1, 1, 1, 1, 1, 1, 1, 1, 1, 1, 1, 1, 1, 1, 1, 1, 1, 1, 1, 1, 1, 1, 1, 1, 1, 1, 1, 1, 1, 1, 1, 1, 1, 1, 1, 1, 1, 1, 1, 1, 1, 1, 1, 1, 1, 1, 1, 1, 1, 0, 0, 0, 0, 0, 0, 0, 0, 0, 0, 0, 0, 0, 0, 0, 0, 0, 0, 0, 0, 0, 0, 0, 0, 0, 0, 0, 0, 0, 0, 0, 0, 1, 1, 1, 1, 1, 1, 1, 1, 1, 1, 1, 1, 1, 1, 1, 1, 0, 0, 0, 0, 0, 0, 0, 0, 0, 0, 0, 0, 0, 0, 0, 0, 0, 0, 0, 0, 0, 0, 0, 0, 0, 0, 0, 0, 0, 0, 0, 0, 0, 0, 0, 0, 0, 0, 0, 0, 0, 0, 0, 0, 0, 0, 0, 0, 1, 1, 1, 1, 1, 1, 1, 1, 1, 1, 1, 1, 1, 1, 1, 1, 1, 1, 0, 0, 1, 1, 1, 0, 1, 1, 0, 1, 1, 0, 1, 1, 0, 1, 1, 0, 1, 1, 0, 1, 1, 0, 1, 1, 0, 1, 0, 1, 1, 1, 0, 1, 1, 0, 1, 1, 0, 1, 1, 0, 1, 1, 0, 1, 0, 1, 1, 1, 1, 1, 1, 1, 1, 1, 1, 1, 1, 1, 1, 1, 1, 1, 1, 1, 1, 1, 1, 1, 1, 1, 1, 1, 1, 1, 1, 1, 1])
me_circle.materials.append(mat_aro)
me_circle.materials.append(mat_roda)
me_circle.use_remesh_preserve_volume = False
me_circle.use_remesh_preserve_attributes = False
me_circle.use_mirror_vertex_groups = False
me_circle.update()
me_cube_002 = bpy.data.meshes.new('Cube.002')
me_cube_002.from_pydata([(-1.0, -1.0, -1.0), (-1.0, -1.0, 1.0), (-1.0, 1.0, -1.0), (-1.0, 1.0, 1.0), (0.5013, -1.0, -1.0), (0.5013, -1.0, 1.0), (0.5013, 1.0, -1.0), (0.5013, 1.0, 1.0)], [], [(1, 3, 2, 0), (3, 7, 6, 2), (7, 5, 4, 6), (5, 1, 0, 4), (0, 2, 6, 4), (5, 7, 3, 1)])
me_cube_002.materials.append(mat_base)
me_cube_002.use_remesh_preserve_volume = False
me_cube_002.use_remesh_preserve_attributes = False
me_cube_002.use_mirror_vertex_groups = False
me_cube_002.update()
me_cylinder_002 = bpy.data.meshes.new('Cylinder.002')
me_cylinder_002.from_pydata([(0.0, 1.0, -1.309), (0.0, 1.0, 1.0), (0.1951, 0.9808, -1.309), (0.1951, 0.9808, 1.0), (0.3827, 0.9239, -1.309), (0.3827, 0.9239, 1.0), (0.5556, 0.8315, -1.309), (0.5556, 0.8315, 1.0), (0.7071, 0.7071, -1.309), (0.7071, 0.7071, 1.0), (0.8315, 0.5556, -1.309), (0.8315, 0.5556, 1.0), (0.9239, 0.3827, -1.309), (0.9239, 0.3827, 1.0), (0.9808, 0.1951, -1.309), (0.9808, 0.1951, 1.0), (1.0, 7.55e-08, -1.309), (1.0, 7.55e-08, 1.0), (0.9808, -0.1951, -1.309), (0.9808, -0.1951, 1.0), (0.9239, -0.3827, -1.309), (0.9239, -0.3827, 1.0), (0.8315, -0.5556, -1.309), (0.8315, -0.5556, 1.0), (0.7071, -0.7071, -1.309), (0.7071, -0.7071, 1.0), (0.5556, -0.8315, -1.309), (0.5556, -0.8315, 1.0), (0.3827, -0.9239, -1.309), (0.3827, -0.9239, 1.0), (0.1951, -0.9808, -1.309), (0.1951, -0.9808, 1.0), (-3.258e-07, -1.0, -1.309), (-3.258e-07, -1.0, 1.0), (-0.1951, -0.9808, -1.309), (-0.1951, -0.9808, 1.0), (-0.3827, -0.9239, -1.309), (-0.3827, -0.9239, 1.0), (-0.5556, -0.8315, -1.309), (-0.5556, -0.8315, 1.0), (-0.7071, -0.7071, -1.309), (-0.7071, -0.7071, 1.0), (-0.8315, -0.5556, -1.309), (-0.8315, -0.5556, 1.0), (-0.9239, -0.3827, -1.309), (-0.9239, -0.3827, 1.0), (-0.9808, -0.1951, -1.309), (-0.9808, -0.1951, 1.0), (-1.0, 9.656e-07, -1.309), (-1.0, 9.656e-07, 1.0), (-0.9808, 0.1951, -1.309), (-0.9808, 0.1951, 1.0), (-0.9239, 0.3827, -1.309), (-0.9239, 0.3827, 1.0), (-0.8315, 0.5556, -1.309), (-0.8315, 0.5556, 1.0), (-0.7071, 0.7071, -1.309), (-0.7071, 0.7071, 1.0), (-0.5556, 0.8315, -1.309), (-0.5556, 0.8315, 1.0), (-0.3827, 0.9239, -1.309), (-0.3827, 0.9239, 1.0), (-0.1951, 0.9808, -1.309), (-0.1951, 0.9808, 1.0), (0.0, 1.0, -0.5), (0.0, 1.0, 1.49e-08), (0.0, 1.0, 0.5), (0.1951, 0.9808, 0.5), (0.1951, 0.9808, -1.49e-08), (0.1951, 0.9808, -0.5), (0.3827, 0.9239, 0.5), (0.3827, 0.9239, -1.49e-08), (0.3827, 0.9239, -0.5), (0.5556, 0.8315, 0.5), (0.5556, 0.8315, -1.49e-08), (0.5556, 0.8315, -0.5), (0.7071, 0.7071, 0.5), (0.7071, 0.7071, -1.49e-08), (0.7071, 0.7071, -0.5), (0.8315, 0.5556, 0.5), (0.8315, 0.5556, -1.49e-08), (0.8315, 0.5556, -0.5), (0.9239, 0.3827, 0.5), (0.9239, 0.3827, -1.49e-08), (0.9239, 0.3827, -0.5), (0.9808, 0.1951, 0.5), (0.9808, 0.1951, -1.49e-08), (0.9808, 0.1951, -0.5), (1.0, 7.55e-08, 0.5), (1.0, 7.55e-08, -1.49e-08), (1.0, 7.55e-08, -0.5), (0.9808, -0.1951, 0.5), (0.9808, -0.1951, -1.49e-08), (0.9808, -0.1951, -0.5), (0.9239, -0.3827, 0.5), (0.9239, -0.3827, -1.49e-08), (0.9239, -0.3827, -0.5), (0.8315, -0.5556, 0.5), (0.8315, -0.5556, -1.49e-08), (0.8315, -0.5556, -0.5), (0.7071, -0.7071, 0.5), (0.7071, -0.7071, -1.49e-08), (0.7071, -0.7071, -0.5), (0.5556, -0.8315, 0.5), (0.5556, -0.8315, -1.49e-08), (0.5556, -0.8315, -0.5), (0.3827, -0.9239, 0.5), (0.3827, -0.9239, -1.49e-08), (0.3827, -0.9239, -0.5), (0.1951, -0.9808, 0.5), (0.1951, -0.9808, -1.49e-08), (0.1951, -0.9808, -0.5), (-3.258e-07, -1.0, 0.5), (-3.258e-07, -1.0, -1.49e-08), (-3.258e-07, -1.0, -0.5), (-0.1951, -0.9808, 0.5), (-0.1951, -0.9808, -1.49e-08), (-0.1951, -0.9808, -0.5), (-0.3827, -0.9239, 0.5), (-0.3827, -0.9239, -1.49e-08), (-0.3827, -0.9239, -0.5), (-0.5556, -0.8315, 0.5), (-0.5556, -0.8315, -1.49e-08), (-0.5556, -0.8315, -0.5), (-0.7071, -0.7071, 0.5), (-0.7071, -0.7071, -1.49e-08), (-0.7071, -0.7071, -0.5), (-0.8315, -0.5556, 0.5), (-0.8315, -0.5556, -1.49e-08), (-0.8315, -0.5556, -0.5), (-0.9239, -0.3827, 0.5), (-0.9239, -0.3827, -1.49e-08), (-0.9239, -0.3827, -0.5), (-0.9808, -0.1951, 0.5), (-0.9808, -0.1951, -1.49e-08), (-0.9808, -0.1951, -0.5), (-1.0, 9.656e-07, 0.5), (-1.0, 9.656e-07, -1.49e-08), (-1.0, 9.656e-07, -0.5), (-0.9808, 0.1951, 0.5), (-0.9808, 0.1951, -1.49e-08), (-0.9808, 0.1951, -0.5), (-0.9239, 0.3827, 0.5), (-0.9239, 0.3827, -1.49e-08), (-0.9239, 0.3827, -0.5), (-0.8315, 0.5556, 0.5), (-0.8315, 0.5556, -1.49e-08), (-0.8315, 0.5556, -0.5), (-0.7071, 0.7071, 0.5), (-0.7071, 0.7071, -1.49e-08), (-0.7071, 0.7071, -0.5), (-0.5556, 0.8315, 0.5), (-0.5556, 0.8315, -1.49e-08), (-0.5556, 0.8315, -0.5), (-0.3827, 0.9239, 0.5), (-0.3827, 0.9239, -1.49e-08), (-0.3827, 0.9239, -0.5), (-0.1951, 0.9808, 0.5), (-0.1951, 0.9808, -1.49e-08), (-0.1951, 0.9808, -0.5), (0.1772, 0.9808, 1.139), (7.759e-07, 1.0, 1.128), (0.3476, 0.9239, 1.149), (0.5046, 0.8315, 1.158), (0.6423, 0.7071, 1.167), (0.7552, 0.5556, 1.173), (0.8392, 0.3827, 1.179), (0.8909, 0.1951, 1.182), (0.9083, 7.55e-08, 1.183), (0.8909, -0.1951, 1.182), (0.8392, -0.3827, 1.179), (0.7552, -0.5556, 1.173), (0.6423, -0.7071, 1.167), (0.5046, -0.8315, 1.158), (0.3476, -0.9239, 1.149), (0.1772, -0.9808, 1.139), (4.799e-07, -1.0, 1.128), (-0.1772, -0.9808, 1.117), (-0.3476, -0.9239, 1.107), (-0.5046, -0.8315, 1.098), (-0.6423, -0.7071, 1.09), (-0.7552, -0.5556, 1.083), (-0.8392, -0.3827, 1.078), (-0.8909, -0.1951, 1.075), (-0.9083, 9.656e-07, 1.074), (-0.8909, 0.1951, 1.075), (-0.8392, 0.3827, 1.078), (-0.7552, 0.5556, 1.083), (-0.6423, 0.7071, 1.09), (-0.5046, 0.8315, 1.098), (-0.3476, 0.9239, 1.107), (-0.1772, 0.9808, 1.117), (-0.9946, 0.9808, 1.311), (-1.062, 1.0, 1.287), (-0.9296, 0.9239, 1.334), (-0.8697, 0.8315, 1.355), (-0.8172, 0.7071, 1.373), (-0.7741, 0.5556, 1.388), (-0.7421, 0.3827, 1.4), (-0.7223, 0.1951, 1.407), (-0.7157, 7.55e-08, 1.409), (-0.7223, -0.1951, 1.407), (-0.7421, -0.3827, 1.4), (-0.7741, -0.5556, 1.388), (-0.8172, -0.7071, 1.373), (-0.8697, -0.8315, 1.355), (-0.9296, -0.9239, 1.334), (-0.9946, -0.9808, 1.311), (-1.062, -1.0, 1.287), (-1.13, -0.9808, 1.263), (-1.195, -0.9239, 1.24), (-1.255, -0.8315, 1.219), (-1.307, -0.7071, 1.2), (-1.35, -0.5556, 1.185), (-1.382, -0.3827, 1.174), (-1.402, -0.1951, 1.167), (-1.409, 9.656e-07, 1.165), (-1.402, 0.1951, 1.167), (-1.382, 0.3827, 1.174), (-1.35, 0.5556, 1.185), (-1.307, 0.7071, 1.2), (-1.255, 0.8315, 1.219), (-1.195, 0.9239, 1.24), (-1.13, 0.9808, 1.263), (-3.345, 0.9808, 1.31), (-3.264, 1.0, 1.287), (-3.424, 0.9239, 1.332), (-3.496, 0.8315, 1.353), (-3.559, 0.7071, 1.371), (-3.612, 0.5556, 1.385), (-3.65, 0.3827, 1.396), (-3.674, 0.1951, 1.403), (-3.682, 7.55e-08, 1.405), (-3.674, -0.1951, 1.403), (-3.65, -0.3827, 1.396), (-3.612, -0.5556, 1.385), (-3.559, -0.7071, 1.371), (-3.496, -0.8315, 1.353), (-3.424, -0.9239, 1.332), (-3.345, -0.9808, 1.31), (-3.264, -1.0, 1.287), (-3.182, -0.9808, 1.264), (-3.104, -0.9239, 1.241), (-3.031, -0.8315, 1.221), (-2.968, -0.7071, 1.203), (-2.916, -0.5556, 1.188), (-2.877, -0.3827, 1.177), (-2.853, -0.1951, 1.171), (-2.845, 9.656e-07, 1.168), (-2.853, 0.1951, 1.171), (-2.877, 0.3827, 1.177), (-2.916, 0.5556, 1.188), (-2.968, 0.7071, 1.203), (-3.031, 0.8315, 1.221), (-3.104, 0.9239, 1.241), (-3.182, 0.9808, 1.264), (-6.947, 0.9808, 1.312), (-6.948, 1.0, 1.287), (-6.946, 0.9239, 1.337), (-6.946, 0.8315, 1.359), (-6.945, 0.7071, 1.379), (-6.944, 0.5556, 1.395), (-6.944, 0.3827, 1.407), (-6.944, 0.1951, 1.415), (-6.943, 7.55e-08, 1.417), (-6.944, -0.1951, 1.415), (-6.944, -0.3827, 1.407), (-6.944, -0.5556, 1.395), (-6.945, -0.7071, 1.379), (-6.946, -0.8315, 1.359), (-6.946, -0.9239, 1.337), (-6.947, -0.9808, 1.312), (-6.948, -1.0, 1.287), (-6.949, -0.9808, 1.261), (-6.95, -0.9239, 1.237), (-6.951, -0.8315, 1.214), (-6.952, -0.7071, 1.195), (-6.952, -0.5556, 1.178), (-6.953, -0.3827, 1.166), (-6.953, -0.1951, 1.159), (-6.953, 9.656e-07, 1.156), (-6.953, 0.1951, 1.159), (-6.953, 0.3827, 1.166), (-6.952, 0.5556, 1.178), (-6.952, 0.7071, 1.195), (-6.951, 0.8315, 1.214), (-6.95, 0.9239, 1.237), (-6.949, 0.9808, 1.261), (0.0, 1.0, -1.558), (0.1951, 0.9808, -1.558), (0.3827, 0.9239, -1.558), (0.5556, 0.8315, -1.558), (0.7071, 0.7071, -1.558), (0.8315, 0.5556, -1.558), (0.9239, 0.3827, -1.558), (0.9808, 0.1951, -1.558), (1.0, 7.55e-08, -1.558), (0.9808, -0.1951, -1.558), (0.9239, -0.3827, -1.558), (0.8315, -0.5556, -1.558), (0.7071, -0.7071, -1.558), (0.5556, -0.8315, -1.558), (0.3827, -0.9239, -1.558), (0.1951, -0.9808, -1.558), (-3.258e-07, -1.0, -1.558), (-0.1951, -0.9808, -1.558), (-0.3827, -0.9239, -1.558), (-0.5556, -0.8315, -1.558), (-0.7071, -0.7071, -1.558), (-0.8315, -0.5556, -1.558), (-0.9239, -0.3827, -1.558), (-0.9808, -0.1951, -1.558), (-1.0, 9.656e-07, -1.558), (-0.9808, 0.1951, -1.558), (-0.9239, 0.3827, -1.558), (-0.8315, 0.5556, -1.558), (-0.7071, 0.7071, -1.558), (-0.5556, 0.8315, -1.558), (-0.3827, 0.9239, -1.558), (-0.1951, 0.9808, -1.558), (1.557e-06, 1.0, -1.812), (0.1768, 0.9808, -1.801), (0.3468, 0.9239, -1.791), (0.5035, 0.8315, -1.781), (0.6409, 0.7071, -1.773), (0.7536, 0.5556, -1.766), (0.8373, 0.3827, -1.761), (0.8889, 0.1951, -1.758), (0.9063, 7.55e-08, -1.757), (0.8889, -0.1951, -1.758), (0.8373, -0.3827, -1.761), (0.7536, -0.5556, -1.766), (0.6409, -0.7071, -1.773), (0.5035, -0.8315, -1.781), (0.3468, -0.9239, -1.791), (0.1768, -0.9808, -1.801), (1.262e-06, -1.0, -1.812), (-0.1768, -0.9808, -1.823), (-0.3468, -0.9239, -1.833), (-0.5035, -0.8315, -1.843), (-0.6409, -0.7071, -1.851), (-0.7536, -0.5556, -1.858), (-0.8373, -0.3827, -1.863), (-0.8889, -0.1951, -1.866), (-0.9063, 9.656e-07, -1.867), (-0.8889, 0.1951, -1.866), (-0.8373, 0.3827, -1.863), (-0.7536, 0.5556, -1.858), (-0.6409, 0.7071, -1.851), (-0.5035, 0.8315, -1.843), (-0.3468, 0.9239, -1.833), (-0.1768, 0.9808, -1.823), (1.01, 1.0, -1.954), (1.135, 0.9808, -1.934), (1.256, 0.9239, -1.916), (1.367, 0.8315, -1.898), (1.465, 0.7071, -1.883), (1.544, 0.5556, -1.871), (1.604, 0.3827, -1.862), (1.64, 0.1951, -1.856), (1.653, 7.55e-08, -1.854), (1.64, -0.1951, -1.856), (1.604, -0.3827, -1.862), (1.544, -0.5556, -1.871), (1.465, -0.7071, -1.883), (1.367, -0.8315, -1.898), (1.256, -0.9239, -1.916), (1.135, -0.9808, -1.934), (1.01, -1.0, -1.954), (0.8846, -0.9808, -1.973), (0.764, -0.9239, -1.992), (0.6529, -0.8315, -2.009), (0.5555, -0.7071, -2.024), (0.4755, -0.5556, -2.037), (0.4161, -0.3827, -2.046), (0.3796, -0.1951, -2.052), (0.3672, 9.656e-07, -2.054), (0.3796, 0.1951, -2.052), (0.4161, 0.3827, -2.046), (0.4755, 0.5556, -2.037), (0.5555, 0.7071, -2.024), (0.6529, 0.8315, -2.009), (0.764, 0.9239, -1.992), (0.8846, 0.9808, -1.973), (2.814, 1.0, -1.954), (2.829, 0.9808, -1.929), (2.843, 0.9239, -1.904), (2.856, 0.8315, -1.882), (2.867, 0.7071, -1.862), (2.876, 0.5556, -1.846), (2.883, 0.3827, -1.834), (2.887, 0.1951, -1.826), (2.889, 7.55e-08, -1.824), (2.887, -0.1951, -1.826), (2.883, -0.3827, -1.834), (2.876, -0.5556, -1.846), (2.867, -0.7071, -1.862), (2.856, -0.8315, -1.882), (2.843, -0.9239, -1.904), (2.829, -0.9808, -1.929), (2.814, -1.0, -1.954), (2.799, -0.9808, -1.979), (2.785, -0.9239, -2.004), (2.772, -0.8315, -2.026), (2.761, -0.7071, -2.046), (2.752, -0.5556, -2.062), (2.745, -0.3827, -2.074), (2.74, -0.1951, -2.081), (2.739, 9.656e-07, -2.084), (2.74, 0.1951, -2.081), (2.745, 0.3827, -2.074), (2.752, 0.5556, -2.062), (2.761, 0.7071, -2.046), (2.772, 0.8315, -2.026), (2.785, 0.9239, -2.004), (2.799, 0.9808, -1.979), (24.55, 1.0, -1.954), (24.57, 0.9808, -1.929), (24.58, 0.9239, -1.904), (24.6, 0.8315, -1.882), (24.61, 0.7071, -1.862), (24.62, 0.5556, -1.846), (24.62, 0.3827, -1.834), (24.63, 0.1951, -1.826), (24.63, 7.55e-08, -1.824), (24.63, -0.1951, -1.826), (24.62, -0.3827, -1.834), (24.62, -0.5556, -1.846), (24.61, -0.7071, -1.862), (24.6, -0.8315, -1.882), (24.58, -0.9239, -1.904), (24.57, -0.9808, -1.929), (24.55, -1.0, -1.954), (24.54, -0.9808, -1.979), (24.53, -0.9239, -2.004), (24.51, -0.8315, -2.026), (24.5, -0.7071, -2.046), (24.49, -0.5556, -2.062), (24.49, -0.3827, -2.074), (24.48, -0.1951, -2.081), (24.48, 9.656e-07, -2.084), (24.48, 0.1951, -2.081), (24.49, 0.3827, -2.074), (24.49, 0.5556, -2.062), (24.5, 0.7071, -2.046), (24.51, 0.8315, -2.026), (24.53, 0.9239, -2.004), (24.54, 0.9808, -1.979), (26.59, 1.0, -1.954), (26.61, 0.9808, -1.929), (26.62, 0.9239, -1.904), (26.64, 0.8315, -1.882), (26.65, 0.7071, -1.862), (26.66, 0.5556, -1.846), (26.66, 0.3827, -1.834), (26.67, 0.1951, -1.826), (26.67, 7.55e-08, -1.824), (26.67, -0.1951, -1.826), (26.66, -0.3827, -1.834), (26.66, -0.5556, -1.846), (26.65, -0.7071, -1.862), (26.64, -0.8315, -1.882), (26.62, -0.9239, -1.904), (26.61, -0.9808, -1.929), (26.59, -1.0, -1.954), (26.58, -0.9808, -1.979), (26.57, -0.9239, -2.004), (26.55, -0.8315, -2.026), (26.54, -0.7071, -2.046), (26.53, -0.5556, -2.062), (26.52, -0.3827, -2.074), (26.52, -0.1951, -2.081), (26.52, 9.656e-07, -2.084), (26.52, 0.1951, -2.081), (26.52, 0.3827, -2.074), (26.53, 0.5556, -2.062), (26.54, 0.7071, -2.046), (26.55, 0.8315, -2.026), (26.57, 0.9239, -2.004), (26.58, 0.9808, -1.979), (27.9, 1.0, -2.124), (28.03, 0.9808, -2.105), (28.16, 0.9239, -2.087), (28.27, 0.8315, -2.07), (28.37, 0.7071, -2.055), (28.45, 0.5556, -2.043), (28.51, 0.3827, -2.034), (28.55, 0.1951, -2.028), (28.56, 7.55e-08, -2.026), (28.55, -0.1951, -2.028), (28.51, -0.3827, -2.034), (28.45, -0.5556, -2.043), (28.37, -0.7071, -2.055), (28.27, -0.8315, -2.07), (28.16, -0.9239, -2.087), (28.03, -0.9808, -2.105), (27.9, -1.0, -2.124), (27.78, -0.9808, -2.143), (27.65, -0.9239, -2.162), (27.54, -0.8315, -2.179), (27.44, -0.7071, -2.193), (27.36, -0.5556, -2.206), (27.29, -0.3827, -2.215), (27.26, -0.1951, -2.22), (27.24, 9.656e-07, -2.222), (27.26, 0.1951, -2.22), (27.29, 0.3827, -2.215), (27.36, 0.5556, -2.206), (27.44, 0.7071, -2.193), (27.54, 0.8315, -2.179), (27.65, 0.9239, -2.162), (27.78, 0.9808, -2.143), (27.9, 1.0, -2.414), (28.1, 0.9808, -2.416), (28.29, 0.9239, -2.418), (28.46, 0.8315, -2.42), (28.61, 0.7071, -2.421), (28.73, 0.5556, -2.423), (28.83, 0.3827, -2.424), (28.88, 0.1951, -2.424), (28.9, 7.55e-08, -2.424), (28.88, -0.1951, -2.424), (28.83, -0.3827, -2.424), (28.73, -0.5556, -2.423), (28.61, -0.7071, -2.421), (28.46, -0.8315, -2.42), (28.29, -0.9239, -2.418), (28.1, -0.9808, -2.416), (27.9, -1.0, -2.414), (27.71, -0.9808, -2.411), (27.52, -0.9239, -2.409), (27.35, -0.8315, -2.407), (27.2, -0.7071, -2.406), (27.08, -0.5556, -2.404), (26.98, -0.3827, -2.403), (26.93, -0.1951, -2.403), (26.91, 9.656e-07, -2.403), (26.93, 0.1951, -2.403), (26.98, 0.3827, -2.403), (27.08, 0.5556, -2.404), (27.2, 0.7071, -2.406), (27.35, 0.8315, -2.407), (27.52, 0.9239, -2.409), (27.71, 0.9808, -2.411), (27.9, 1.0, -3.843), (28.1, 0.9808, -3.846), (28.29, 0.9239, -3.848), (28.46, 0.8315, -3.849), (28.61, 0.7071, -3.851), (28.73, 0.5556, -3.852), (28.83, 0.3827, -3.853), (28.88, 0.1951, -3.854), (28.9, 7.55e-08, -3.854), (28.88, -0.1951, -3.854), (28.83, -0.3827, -3.853), (28.73, -0.5556, -3.852), (28.61, -0.7071, -3.851), (28.46, -0.8315, -3.849), (28.29, -0.9239, -3.848), (28.1, -0.9808, -3.846), (27.9, -1.0, -3.843), (27.71, -0.9808, -3.841), (27.52, -0.9239, -3.839), (27.35, -0.8315, -3.837), (27.2, -0.7071, -3.836), (27.08, -0.5556, -3.834), (26.98, -0.3827, -3.833), (26.93, -0.1951, -3.833), (26.91, 9.656e-07, -3.833), (26.93, 0.1951, -3.833), (26.98, 0.3827, -3.833), (27.08, 0.5556, -3.834), (27.2, 0.7071, -3.836), (27.35, 0.8315, -3.837), (27.52, 0.9239, -3.839), (27.71, 0.9808, -3.841), (27.9, 1.0, -4.095), (28.1, 0.9808, -4.097), (28.29, 0.9239, -4.099), (28.46, 0.8315, -4.101), (28.61, 0.7071, -4.103), (28.73, 0.5556, -4.104), (28.83, 0.3827, -4.105), (28.88, 0.1951, -4.106), (28.9, 7.55e-08, -4.106), (28.88, -0.1951, -4.106), (28.83, -0.3827, -4.105), (28.73, -0.5556, -4.104), (28.61, -0.7071, -4.103), (28.46, -0.8315, -4.101), (28.29, -0.9239, -4.099), (28.1, -0.9808, -4.097), (27.9, -1.0, -4.095), (27.71, -0.9808, -4.093), (27.52, -0.9239, -4.091), (27.35, -0.8315, -4.089), (27.2, -0.7071, -4.088), (27.08, -0.5556, -4.086), (26.98, -0.3827, -4.085), (26.93, -0.1951, -4.085), (26.91, 9.656e-07, -4.084), (26.93, 0.1951, -4.085), (26.98, 0.3827, -4.085), (27.08, 0.5556, -4.086), (27.2, 0.7071, -4.088), (27.35, 0.8315, -4.089), (27.52, 0.9239, -4.091), (27.71, 0.9808, -4.093), (27.9, 1.0, -4.283), (28.08, 0.9808, -4.272), (28.25, 0.9239, -4.262), (28.41, 0.8315, -4.252), (28.55, 0.7071, -4.244), (28.66, 0.5556, -4.237), (28.74, 0.3827, -4.232), (28.79, 0.1951, -4.229), (28.81, 7.55e-08, -4.228), (28.79, -0.1951, -4.229), (28.74, -0.3827, -4.232), (28.66, -0.5556, -4.237), (28.55, -0.7071, -4.244), (28.41, -0.8315, -4.252), (28.25, -0.9239, -4.262), (28.08, -0.9808, -4.272), (27.9, -1.0, -4.283), (27.73, -0.9808, -4.293), (27.56, -0.9239, -4.304), (27.4, -0.8315, -4.313), (27.26, -0.7071, -4.321), (27.15, -0.5556, -4.328), (27.07, -0.3827, -4.333), (27.01, -0.1951, -4.336), (27.0, 9.656e-07, -4.337), (27.01, 0.1951, -4.336), (27.07, 0.3827, -4.333), (27.15, 0.5556, -4.328), (27.26, 0.7071, -4.321), (27.4, 0.8315, -4.313), (27.56, 0.9239, -4.304), (27.73, 0.9808, -4.293), (29.87, 1.0, -4.456), (29.86, 0.9808, -4.431), (29.84, 0.9239, -4.406), (29.83, 0.8315, -4.384), (29.82, 0.7071, -4.364), (29.81, 0.5556, -4.348), (29.8, 0.3827, -4.336), (29.8, 0.1951, -4.329), (29.79, 7.55e-08, -4.326), (29.8, -0.1951, -4.329), (29.8, -0.3827, -4.336), (29.81, -0.5556, -4.348), (29.82, -0.7071, -4.364), (29.83, -0.8315, -4.384), (29.84, -0.9239, -4.406), (29.86, -0.9808, -4.431), (29.87, -1.0, -4.456), (29.89, -0.9808, -4.481), (29.9, -0.9239, -4.506), (29.91, -0.8315, -4.528), (29.92, -0.7071, -4.548), (29.93, -0.5556, -4.564), (29.94, -0.3827, -4.576), (29.95, -0.1951, -4.584), (29.95, 9.656e-07, -4.586), (29.95, 0.1951, -4.584), (29.94, 0.3827, -4.576), (29.93, 0.5556, -4.564), (29.92, 0.7071, -4.548), (29.91, 0.8315, -4.528), (29.9, 0.9239, -4.506), (29.89, 0.9808, -4.481), (40.28, 1.0, -4.456), (40.27, 0.9808, -4.431), (40.25, 0.9239, -4.406), (40.24, 0.8315, -4.384), (40.23, 0.7071, -4.364), (40.22, 0.5556, -4.348), (40.21, 0.3827, -4.336), (40.21, 0.1951, -4.329), (40.21, 7.55e-08, -4.326), (40.21, -0.1951, -4.329), (40.21, -0.3827, -4.336), (40.22, -0.5556, -4.348), (40.23, -0.7071, -4.364), (40.24, -0.8315, -4.384), (40.25, -0.9239, -4.406), (40.27, -0.9808, -4.431), (40.28, -1.0, -4.456), (40.3, -0.9808, -4.481), (40.31, -0.9239, -4.506), (40.33, -0.8315, -4.528), (40.34, -0.7071, -4.548), (40.35, -0.5556, -4.564), (40.35, -0.3827, -4.576), (40.36, -0.1951, -4.584), (40.36, 9.656e-07, -4.586), (40.36, 0.1951, -4.584), (40.35, 0.3827, -4.576), (40.35, 0.5556, -4.564), (40.34, 0.7071, -4.548), (40.33, 0.8315, -4.528), (40.31, 0.9239, -4.506), (40.3, 0.9808, -4.481)], [], [(66, 1, 3, 67), (67, 3, 5, 70), (70, 5, 7, 73), (73, 7, 9, 76), (76, 9, 11, 79), (79, 11, 13, 82), (82, 13, 15, 85), (85, 15, 17, 88), (88, 17, 19, 91), (91, 19, 21, 94), (94, 21, 23, 97), (97, 23, 25, 100), (100, 25, 27, 103), (103, 27, 29, 106), (106, 29, 31, 109), (109, 31, 33, 112), (112, 33, 35, 115), (115, 35, 37, 118), (118, 37, 39, 121), (121, 39, 41, 124), (124, 41, 43, 127), (127, 43, 45, 130), (130, 45, 47, 133), (133, 47, 49, 136), (136, 49, 51, 139), (139, 51, 53, 142), (142, 53, 55, 145), (145, 55, 57, 148), (148, 57, 59, 151), (151, 59, 61, 154), (61, 59, 189, 190), (157, 63, 1, 66), (154, 61, 63, 157), (58, 60, 318, 317), (60, 156, 159, 62), (156, 155, 158, 159), (155, 154, 157, 158), (62, 159, 64, 0), (159, 158, 65, 64), (158, 157, 66, 65), (58, 153, 156, 60), (153, 152, 155, 156), (152, 151, 154, 155), (56, 150, 153, 58), (150, 149, 152, 153), (149, 148, 151, 152), (54, 147, 150, 56), (147, 146, 149, 150), (146, 145, 148, 149), (52, 144, 147, 54), (144, 143, 146, 147), (143, 142, 145, 146), (50, 141, 144, 52), (141, 140, 143, 144), (140, 139, 142, 143), (48, 138, 141, 50), (138, 137, 140, 141), (137, 136, 139, 140), (46, 135, 138, 48), (135, 134, 137, 138), (134, 133, 136, 137), (44, 132, 135, 46), (132, 131, 134, 135), (131, 130, 133, 134), (42, 129, 132, 44), (129, 128, 131, 132), (128, 127, 130, 131), (40, 126, 129, 42), (126, 125, 128, 129), (125, 124, 127, 128), (38, 123, 126, 40), (123, 122, 125, 126), (122, 121, 124, 125), (36, 120, 123, 38), (120, 119, 122, 123), (119, 118, 121, 122), (34, 117, 120, 36), (117, 116, 119, 120), (116, 115, 118, 119), (32, 114, 117, 34), (114, 113, 116, 117), (113, 112, 115, 116), (30, 111, 114, 32), (111, 110, 113, 114), (110, 109, 112, 113), (28, 108, 111, 30), (108, 107, 110, 111), (107, 106, 109, 110), (26, 105, 108, 28), (105, 104, 107, 108), (104, 103, 106, 107), (24, 102, 105, 26), (102, 101, 104, 105), (101, 100, 103, 104), (22, 99, 102, 24), (99, 98, 101, 102), (98, 97, 100, 101), (20, 96, 99, 22), (96, 95, 98, 99), (95, 94, 97, 98), (18, 93, 96, 20), (93, 92, 95, 96), (92, 91, 94, 95), (16, 90, 93, 18), (90, 89, 92, 93), (89, 88, 91, 92), (14, 87, 90, 16), (87, 86, 89, 90), (86, 85, 88, 89), (12, 84, 87, 14), (84, 83, 86, 87), (83, 82, 85, 86), (10, 81, 84, 12), (81, 80, 83, 84), (80, 79, 82, 83), (8, 78, 81, 10), (78, 77, 80, 81), (77, 76, 79, 80), (6, 75, 78, 8), (75, 74, 77, 78), (74, 73, 76, 77), (4, 72, 75, 6), (72, 71, 74, 75), (71, 70, 73, 74), (2, 69, 72, 4), (69, 68, 71, 72), (68, 67, 70, 71), (0, 64, 69, 2), (64, 65, 68, 69), (65, 66, 67, 68), (191, 190, 222, 223), (63, 61, 190, 191), (51, 49, 184, 185), (45, 43, 181, 182), (57, 55, 187, 188), (47, 45, 182, 183), (29, 27, 173, 174), (41, 39, 179, 180), (35, 33, 176, 177), (13, 11, 165, 166), (25, 23, 171, 172), (19, 17, 168, 169), (31, 29, 174, 175), (9, 7, 163, 164), (15, 13, 166, 167), (3, 1, 161, 160), (1, 63, 191, 161), (59, 57, 188, 189), (53, 51, 185, 186), (43, 41, 180, 181), (55, 53, 186, 187), (37, 35, 177, 178), (49, 47, 183, 184), (39, 37, 178, 179), (21, 19, 169, 170), (33, 31, 175, 176), (27, 25, 172, 173), (5, 3, 160, 162), (17, 15, 167, 168), (11, 9, 164, 165), (23, 21, 170, 171), (7, 5, 162, 163), (222, 221, 253, 254), (182, 181, 213, 214), (185, 184, 216, 217), (176, 175, 207, 208), (167, 166, 198, 199), (160, 161, 193, 192), (186, 185, 217, 218), (189, 188, 220, 221), (180, 179, 211, 212), (171, 170, 202, 203), (162, 160, 192, 194), (165, 164, 196, 197), (190, 189, 221, 222), (175, 174, 206, 207), (166, 165, 197, 198), (184, 183, 215, 216), (169, 168, 200, 201), (170, 169, 201, 202), (188, 187, 219, 220), (179, 178, 210, 211), (164, 163, 195, 196), (173, 172, 204, 205), (161, 191, 223, 193), (174, 173, 205, 206), (183, 182, 214, 215), (168, 167, 199, 200), (177, 176, 208, 209), (187, 186, 218, 219), (178, 177, 209, 210), (163, 162, 194, 195), (181, 180, 212, 213), (172, 171, 203, 204), (242, 241, 273, 274), (216, 215, 247, 248), (207, 206, 238, 239), (198, 197, 229, 230), (201, 200, 232, 233), (211, 210, 242, 243), (202, 201, 233, 234), (220, 219, 251, 252), (205, 204, 236, 237), (196, 195, 227, 228), (193, 223, 255, 225), (206, 205, 237, 238), (215, 214, 246, 247), (200, 199, 231, 232), (209, 208, 240, 241), (219, 218, 250, 251), (210, 209, 241, 242), (195, 194, 226, 227), (213, 212, 244, 245), (204, 203, 235, 236), (223, 222, 254, 255), (214, 213, 245, 246), (199, 198, 230, 231), (217, 216, 248, 249), (208, 207, 239, 240), (192, 193, 225, 224), (218, 217, 249, 250), (221, 220, 252, 253), (194, 192, 224, 226), (212, 211, 243, 244), (203, 202, 234, 235), (197, 196, 228, 229), (256, 257, 287, 286, 285, 284, 283, 282, 281, 280, 279, 278, 277, 276, 275, 274, 273, 272, 271, 270, 269, 268, 267, 266, 265, 264, 263, 262, 261, 260, 259, 258), (251, 250, 282, 283), (236, 235, 267, 268), (227, 226, 258, 259), (245, 244, 276, 277), (255, 254, 286, 287), (246, 245, 277, 278), (231, 230, 262, 263), (249, 248, 280, 281), (240, 239, 271, 272), (224, 225, 257, 256), (250, 249, 281, 282), (253, 252, 284, 285), (235, 234, 266, 267), (226, 224, 256, 258), (244, 243, 275, 276), (229, 228, 260, 261), (254, 253, 285, 286), (230, 229, 261, 262), (248, 247, 279, 280), (239, 238, 270, 271), (233, 232, 264, 265), (252, 251, 283, 284), (243, 242, 274, 275), (234, 233, 265, 266), (237, 236, 268, 269), (228, 227, 259, 260), (225, 255, 287, 257), (247, 246, 278, 279), (238, 237, 269, 270), (241, 240, 272, 273), (232, 231, 263, 264), (316, 317, 349, 348), (52, 54, 315, 314), (42, 44, 310, 309), (54, 56, 316, 315), (36, 38, 307, 306), (48, 50, 313, 312), (26, 28, 302, 301), (38, 40, 308, 307), (20, 22, 299, 298), (32, 34, 305, 304), (22, 24, 300, 299), (4, 6, 291, 290), (16, 18, 297, 296), (10, 12, 294, 293), (6, 8, 292, 291), (0, 2, 289, 288), (60, 62, 319, 318), (62, 0, 288, 319), (56, 58, 317, 316), (50, 52, 314, 313), (44, 46, 311, 310), (34, 36, 306, 305), (46, 48, 312, 311), (28, 30, 303, 302), (40, 42, 309, 308), (30, 32, 304, 303), (12, 14, 295, 294), (24, 26, 301, 300), (18, 20, 298, 297), (14, 16, 296, 295), (8, 10, 293, 292), (2, 4, 290, 289), (326, 327, 359, 358), (307, 308, 340, 339), (292, 293, 325, 324), (310, 311, 343, 342), (301, 302, 334, 333), (311, 312, 344, 343), (296, 297, 329, 328), (314, 315, 347, 346), (305, 306, 338, 337), (290, 291, 323, 322), (315, 316, 348, 347), (318, 319, 351, 350), (291, 292, 324, 323), (309, 310, 342, 341), (300, 301, 333, 332), (294, 295, 327, 326), (319, 288, 320, 351), (313, 314, 346, 345), (304, 305, 337, 336), (295, 296, 328, 327), (298, 299, 331, 330), (289, 290, 322, 321), (317, 318, 350, 349), (308, 309, 341, 340), (299, 300, 332, 331), (302, 303, 335, 334), (293, 294, 326, 325), (303, 304, 336, 335), (312, 313, 345, 344), (297, 298, 330, 329), (288, 289, 321, 320), (306, 307, 339, 338), (376, 377, 409, 408), (351, 320, 352, 383), (327, 328, 360, 359), (345, 346, 378, 377), (336, 337, 369, 368), (321, 322, 354, 353), (330, 331, 363, 362), (349, 350, 382, 381), (340, 341, 373, 372), (331, 332, 364, 363), (334, 335, 367, 366), (325, 326, 358, 357), (344, 345, 377, 376), (335, 336, 368, 367), (338, 339, 371, 370), (329, 330, 362, 361), (320, 321, 353, 352), (348, 349, 381, 380), (339, 340, 372, 371), (333, 334, 366, 365), (324, 325, 357, 356), (342, 343, 375, 374), (343, 344, 376, 375), (328, 329, 361, 360), (346, 347, 379, 378), (337, 338, 370, 369), (322, 323, 355, 354), (347, 348, 380, 379), (350, 351, 383, 382), (323, 324, 356, 355), (341, 342, 374, 373), (332, 333, 365, 364), (407, 408, 440, 439), (367, 368, 400, 399), (352, 353, 385, 384), (370, 371, 403, 402), (361, 362, 394, 393), (380, 381, 413, 412), (371, 372, 404, 403), (374, 375, 407, 406), (365, 366, 398, 397), (356, 357, 389, 388), (375, 376, 408, 407), (369, 370, 402, 401), (360, 361, 393, 392), (378, 379, 411, 410), (354, 355, 387, 386), (379, 380, 412, 411), (382, 383, 415, 414), (364, 365, 397, 396), (355, 356, 388, 387), (373, 374, 406, 405), (358, 359, 391, 390), (383, 352, 384, 415), (359, 360, 392, 391), (377, 378, 410, 409), (368, 369, 401, 400), (353, 354, 386, 385), (362, 363, 395, 394), (381, 382, 414, 413), (363, 364, 396, 395), (372, 373, 405, 404), (357, 358, 390, 389), (366, 367, 399, 398), (439, 440, 472, 471), (410, 411, 443, 442), (401, 402, 434, 433), (392, 393, 425, 424), (386, 387, 419, 418), (411, 412, 444, 443), (414, 415, 447, 446), (405, 406, 438, 437), (396, 397, 429, 428), (387, 388, 420, 419), (390, 391, 423, 422), (415, 384, 416, 447), (400, 401, 433, 432), (391, 392, 424, 423), (409, 410, 442, 441), (394, 395, 427, 426), (385, 386, 418, 417), (413, 414, 446, 445), (395, 396, 428, 427), (404, 405, 437, 436), (389, 390, 422, 421), (398, 399, 431, 430), (408, 409, 441, 440), (399, 400, 432, 431), (384, 385, 417, 416), (402, 403, 435, 434), (393, 394, 426, 425), (412, 413, 445, 444), (403, 404, 436, 435), (388, 389, 421, 420), (406, 407, 439, 438), (397, 398, 430, 429), (479, 448, 480, 511), (433, 434, 466, 465), (424, 425, 457, 456), (442, 443, 475, 474), (418, 419, 451, 450), (443, 444, 476, 475), (446, 447, 479, 478), (428, 429, 461, 460), (419, 420, 452, 451), (437, 438, 470, 469), (422, 423, 455, 454), (447, 416, 448, 479), (423, 424, 456, 455), (441, 442, 474, 473), (432, 433, 465, 464), (417, 418, 450, 449), (426, 427, 459, 458), (445, 446, 478, 477), (427, 428, 460, 459), (436, 437, 469, 468), (421, 422, 454, 453), (430, 431, 463, 462), (440, 441, 473, 472), (431, 432, 464, 463), (416, 417, 449, 448), (434, 435, 467, 466), (425, 426, 458, 457), (444, 445, 477, 476), (435, 436, 468, 467), (438, 439, 471, 470), (429, 430, 462, 461), (420, 421, 453, 452), (489, 490, 522, 521), (464, 465, 497, 496), (455, 456, 488, 487), (473, 474, 506, 505), (458, 459, 491, 490), (449, 450, 482, 481), (477, 478, 510, 509), (459, 460, 492, 491), (468, 469, 501, 500), (453, 454, 486, 485), (462, 463, 495, 494), (472, 473, 505, 504), (463, 464, 496, 495), (457, 458, 490, 489), (448, 449, 481, 480), (466, 467, 499, 498), (476, 477, 509, 508), (467, 468, 500, 499), (452, 453, 485, 484), (470, 471, 503, 502), (461, 462, 494, 493), (471, 472, 504, 503), (474, 475, 507, 506), (465, 466, 498, 497), (456, 457, 489, 488), (450, 451, 483, 482), (475, 476, 508, 507), (478, 479, 511, 510), (469, 470, 502, 501), (460, 461, 493, 492), (451, 452, 484, 483), (454, 455, 487, 486), (539, 540, 572, 571), (480, 481, 513, 512), (498, 499, 531, 530), (508, 509, 541, 540), (499, 500, 532, 531), (484, 485, 517, 516), (502, 503, 535, 534), (493, 494, 526, 525), (503, 504, 536, 535), (488, 489, 521, 520), (506, 507, 539, 538), (497, 498, 530, 529), (482, 483, 515, 514), (507, 508, 540, 539), (510, 511, 543, 542), (483, 484, 516, 515), (501, 502, 534, 533), (492, 493, 525, 524), (486, 487, 519, 518), (511, 480, 512, 543), (505, 506, 538, 537), (496, 497, 529, 528), (487, 488, 520, 519), (490, 491, 523, 522), (481, 482, 514, 513), (509, 510, 542, 541), (500, 501, 533, 532), (491, 492, 524, 523), (494, 495, 527, 526), (485, 486, 518, 517), (495, 496, 528, 527), (504, 505, 537, 536), (573, 574, 606, 605), (542, 543, 575, 574), (515, 516, 548, 547), (533, 534, 566, 565), (524, 525, 557, 556), (518, 519, 551, 550), (543, 512, 544, 575), (519, 520, 552, 551), (537, 538, 570, 569), (528, 529, 561, 560), (513, 514, 546, 545), (522, 523, 555, 554), (541, 542, 574, 573), (532, 533, 565, 564), (523, 524, 556, 555), (526, 527, 559, 558), (517, 518, 550, 549), (536, 537, 569, 568), (527, 528, 560, 559), (530, 531, 563, 562), (521, 522, 554, 553), (512, 513, 545, 544), (540, 541, 573, 572), (531, 532, 564, 563), (525, 526, 558, 557), (516, 517, 549, 548), (534, 535, 567, 566), (535, 536, 568, 567), (520, 521, 553, 552), (538, 539, 571, 570), (529, 530, 562, 561), (514, 515, 547, 546), (604, 605, 637, 636), (555, 556, 588, 587), (564, 565, 597, 596), (549, 550, 582, 581), (558, 559, 591, 590), (568, 569, 601, 600), (559, 560, 592, 591), (544, 545, 577, 576), (562, 563, 595, 594), (553, 554, 586, 585), (572, 573, 605, 604), (563, 564, 596, 595), (566, 567, 599, 598), (557, 558, 590, 589), (548, 549, 581, 580), (567, 568, 600, 599), (561, 562, 594, 593), (552, 553, 585, 584), (570, 571, 603, 602), (546, 547, 579, 578), (571, 572, 604, 603), (574, 575, 607, 606), (556, 557, 589, 588), (547, 548, 580, 579), (565, 566, 598, 597), (550, 551, 583, 582), (575, 544, 576, 607), (551, 552, 584, 583), (569, 570, 602, 601), (560, 561, 593, 592), (545, 546, 578, 577), (554, 555, 587, 586), (638, 639, 671, 670), (595, 596, 628, 627), (580, 581, 613, 612), (598, 599, 631, 630), (589, 590, 622, 621), (599, 600, 632, 631), (602, 603, 635, 634), (593, 594, 626, 625), (584, 585, 617, 616), (578, 579, 611, 610), (603, 604, 636, 635), (606, 607, 639, 638), (597, 598, 630, 629), (588, 589, 621, 620), (579, 580, 612, 611), (582, 583, 615, 614), (607, 576, 608, 639), (592, 593, 625, 624), (583, 584, 616, 615), (601, 602, 634, 633), (586, 587, 619, 618), (577, 578, 610, 609), (605, 606, 638, 637), (587, 588, 620, 619), (596, 597, 629, 628), (581, 582, 614, 613), (590, 591, 623, 622), (600, 601, 633, 632), (591, 592, 624, 623), (576, 577, 609, 608), (594, 595, 627, 626), (585, 586, 618, 617), (664, 665, 697, 696), (611, 612, 644, 643), (629, 630, 662, 661), (620, 621, 653, 652), (614, 615, 647, 646), (639, 608, 640, 671), (633, 634, 666, 665), (624, 625, 657, 656), (615, 616, 648, 647), (618, 619, 651, 650), (609, 610, 642, 641), (637, 638, 670, 669), (628, 629, 661, 660), (619, 620, 652, 651), (622, 623, 655, 654), (613, 614, 646, 645), (623, 624, 656, 655), (632, 633, 665, 664), (617, 618, 650, 649), (608, 609, 641, 640), (626, 627, 659, 658), (636, 637, 669, 668), (627, 628, 660, 659), (612, 613, 645, 644), (630, 631, 663, 662), (621, 622, 654, 653), (631, 632, 664, 663), (616, 617, 649, 648), (634, 635, 667, 666), (625, 626, 658, 657), (610, 611, 643, 642), (635, 636, 668, 667), (672, 673, 674, 675, 676, 677, 678, 679, 680, 681, 682, 683, 684, 685, 686, 687, 688, 689, 690, 691, 692, 693, 694, 695, 696, 697, 698, 699, 700, 701, 702, 703), (655, 656, 688, 687), (658, 659, 691, 690), (649, 650, 682, 681), (640, 641, 673, 672), (668, 669, 701, 700), (659, 660, 692, 691), (653, 654, 686, 685), (644, 645, 677, 676), (662, 663, 695, 694), (663, 664, 696, 695), (648, 649, 681, 680), (666, 667, 699, 698), (657, 658, 690, 689), (642, 643, 675, 674), (667, 668, 700, 699), (670, 671, 703, 702), (643, 644, 676, 675), (661, 662, 694, 693), (652, 653, 685, 684), (646, 647, 679, 678), (671, 640, 672, 703), (647, 648, 680, 679), (665, 666, 698, 697), (656, 657, 689, 688), (641, 642, 674, 673), (650, 651, 683, 682), (669, 670, 702, 701), (660, 661, 693, 692), (651, 652, 684, 683), (654, 655, 687, 686), (645, 646, 678, 677)])
me_cylinder_002.materials.append(mat_asste)
me_cylinder_002.use_remesh_preserve_volume = False
me_cylinder_002.use_remesh_preserve_attributes = False
me_cylinder_002.use_mirror_vertex_groups = False
me_cylinder_002.update()
me_cube_001 = bpy.data.meshes.new('Cube.001')
me_cube_001.from_pydata([(-1.0, -1.0, -1.0), (-1.0, -1.0, 1.0), (-1.0, 1.0, -1.0), (-1.0, 1.0, 1.0), (2.303, -1.0, -1.0), (2.303, -1.0, 1.0), (2.303, 1.0, -1.0), (2.303, 1.0, 1.0)], [], [(1, 3, 2, 0), (3, 7, 6, 2), (7, 5, 4, 6), (5, 1, 0, 4), (0, 2, 6, 4), (5, 7, 3, 1)])
me_cube_001.materials.append(mat_banco)
me_cube_001.use_remesh_preserve_volume = False
me_cube_001.use_remesh_preserve_attributes = False
me_cube_001.use_mirror_vertex_groups = False
me_cube_001.update()
me_cylinder = bpy.data.meshes.new('Cylinder')
me_cylinder.from_pydata([(0.0, 1.0, -1.309), (0.0, 1.0, 1.0), (0.1951, 0.9808, -1.309), (0.1951, 0.9808, 1.0), (0.3827, 0.9239, -1.309), (0.3827, 0.9239, 1.0), (0.5556, 0.8315, -1.309), (0.5556, 0.8315, 1.0), (0.7071, 0.7071, -1.309), (0.7071, 0.7071, 1.0), (0.8315, 0.5556, -1.309), (0.8315, 0.5556, 1.0), (0.9239, 0.3827, -1.309), (0.9239, 0.3827, 1.0), (0.9808, 0.1951, -1.309), (0.9808, 0.1951, 1.0), (1.0, 7.55e-08, -1.309), (1.0, 7.55e-08, 1.0), (0.9808, -0.1951, -1.309), (0.9808, -0.1951, 1.0), (0.9239, -0.3827, -1.309), (0.9239, -0.3827, 1.0), (0.8315, -0.5556, -1.309), (0.8315, -0.5556, 1.0), (0.7071, -0.7071, -1.309), (0.7071, -0.7071, 1.0), (0.5556, -0.8315, -1.309), (0.5556, -0.8315, 1.0), (0.3827, -0.9239, -1.309), (0.3827, -0.9239, 1.0), (0.1951, -0.9808, -1.309), (0.1951, -0.9808, 1.0), (-3.258e-07, -1.0, -1.309), (-3.258e-07, -1.0, 1.0), (-0.1951, -0.9808, -1.309), (-0.1951, -0.9808, 1.0), (-0.3827, -0.9239, -1.309), (-0.3827, -0.9239, 1.0), (-0.5556, -0.8315, -1.309), (-0.5556, -0.8315, 1.0), (-0.7071, -0.7071, -1.309), (-0.7071, -0.7071, 1.0), (-0.8315, -0.5556, -1.309), (-0.8315, -0.5556, 1.0), (-0.9239, -0.3827, -1.309), (-0.9239, -0.3827, 1.0), (-0.9808, -0.1951, -1.309), (-0.9808, -0.1951, 1.0), (-1.0, 9.656e-07, -1.309), (-1.0, 9.656e-07, 1.0), (-0.9808, 0.1951, -1.309), (-0.9808, 0.1951, 1.0), (-0.9239, 0.3827, -1.309), (-0.9239, 0.3827, 1.0), (-0.8315, 0.5556, -1.309), (-0.8315, 0.5556, 1.0), (-0.7071, 0.7071, -1.309), (-0.7071, 0.7071, 1.0), (-0.5556, 0.8315, -1.309), (-0.5556, 0.8315, 1.0), (-0.3827, 0.9239, -1.309), (-0.3827, 0.9239, 1.0), (-0.1951, 0.9808, -1.309), (-0.1951, 0.9808, 1.0), (0.0, 1.0, -0.5), (0.0, 1.0, 1.49e-08), (0.0, 1.0, 0.5), (0.1951, 0.9808, 0.5), (0.1951, 0.9808, -1.49e-08), (0.1951, 0.9808, -0.5), (0.3827, 0.9239, 0.5), (0.3827, 0.9239, -1.49e-08), (0.3827, 0.9239, -0.5), (0.5556, 0.8315, 0.5), (0.5556, 0.8315, -1.49e-08), (0.5556, 0.8315, -0.5), (0.7071, 0.7071, 0.5), (0.7071, 0.7071, -1.49e-08), (0.7071, 0.7071, -0.5), (0.8315, 0.5556, 0.5), (0.8315, 0.5556, -1.49e-08), (0.8315, 0.5556, -0.5), (0.9239, 0.3827, 0.5), (0.9239, 0.3827, -1.49e-08), (0.9239, 0.3827, -0.5), (0.9808, 0.1951, 0.5), (0.9808, 0.1951, -1.49e-08), (0.9808, 0.1951, -0.5), (1.0, 7.55e-08, 0.5), (1.0, 7.55e-08, -1.49e-08), (1.0, 7.55e-08, -0.5), (0.9808, -0.1951, 0.5), (0.9808, -0.1951, -1.49e-08), (0.9808, -0.1951, -0.5), (0.9239, -0.3827, 0.5), (0.9239, -0.3827, -1.49e-08), (0.9239, -0.3827, -0.5), (0.8315, -0.5556, 0.5), (0.8315, -0.5556, -1.49e-08), (0.8315, -0.5556, -0.5), (0.7071, -0.7071, 0.5), (0.7071, -0.7071, -1.49e-08), (0.7071, -0.7071, -0.5), (0.5556, -0.8315, 0.5), (0.5556, -0.8315, -1.49e-08), (0.5556, -0.8315, -0.5), (0.3827, -0.9239, 0.5), (0.3827, -0.9239, -1.49e-08), (0.3827, -0.9239, -0.5), (0.1951, -0.9808, 0.5), (0.1951, -0.9808, -1.49e-08), (0.1951, -0.9808, -0.5), (-3.258e-07, -1.0, 0.5), (-3.258e-07, -1.0, -1.49e-08), (-3.258e-07, -1.0, -0.5), (-0.1951, -0.9808, 0.5), (-0.1951, -0.9808, -1.49e-08), (-0.1951, -0.9808, -0.5), (-0.3827, -0.9239, 0.5), (-0.3827, -0.9239, -1.49e-08), (-0.3827, -0.9239, -0.5), (-0.5556, -0.8315, 0.5), (-0.5556, -0.8315, -1.49e-08), (-0.5556, -0.8315, -0.5), (-0.7071, -0.7071, 0.5), (-0.7071, -0.7071, -1.49e-08), (-0.7071, -0.7071, -0.5), (-0.8315, -0.5556, 0.5), (-0.8315, -0.5556, -1.49e-08), (-0.8315, -0.5556, -0.5), (-0.9239, -0.3827, 0.5), (-0.9239, -0.3827, -1.49e-08), (-0.9239, -0.3827, -0.5), (-0.9808, -0.1951, 0.5), (-0.9808, -0.1951, -1.49e-08), (-0.9808, -0.1951, -0.5), (-1.0, 9.656e-07, 0.5), (-1.0, 9.656e-07, -1.49e-08), (-1.0, 9.656e-07, -0.5), (-0.9808, 0.1951, 0.5), (-0.9808, 0.1951, -1.49e-08), (-0.9808, 0.1951, -0.5), (-0.9239, 0.3827, 0.5), (-0.9239, 0.3827, -1.49e-08), (-0.9239, 0.3827, -0.5), (-0.8315, 0.5556, 0.5), (-0.8315, 0.5556, -1.49e-08), (-0.8315, 0.5556, -0.5), (-0.7071, 0.7071, 0.5), (-0.7071, 0.7071, -1.49e-08), (-0.7071, 0.7071, -0.5), (-0.5556, 0.8315, 0.5), (-0.5556, 0.8315, -1.49e-08), (-0.5556, 0.8315, -0.5), (-0.3827, 0.9239, 0.5), (-0.3827, 0.9239, -1.49e-08), (-0.3827, 0.9239, -0.5), (-0.1951, 0.9808, 0.5), (-0.1951, 0.9808, -1.49e-08), (-0.1951, 0.9808, -0.5), (0.1772, 0.9808, 1.139), (7.759e-07, 1.0, 1.128), (0.3476, 0.9239, 1.149), (0.5046, 0.8315, 1.158), (0.6423, 0.7071, 1.167), (0.7552, 0.5556, 1.173), (0.8392, 0.3827, 1.179), (0.8909, 0.1951, 1.182), (0.9083, 7.55e-08, 1.183), (0.8909, -0.1951, 1.182), (0.8392, -0.3827, 1.179), (0.7552, -0.5556, 1.173), (0.6423, -0.7071, 1.167), (0.5046, -0.8315, 1.158), (0.3476, -0.9239, 1.149), (0.1772, -0.9808, 1.139), (4.799e-07, -1.0, 1.128), (-0.1772, -0.9808, 1.117), (-0.3476, -0.9239, 1.107), (-0.5046, -0.8315, 1.098), (-0.6423, -0.7071, 1.09), (-0.7552, -0.5556, 1.083), (-0.8392, -0.3827, 1.078), (-0.8909, -0.1951, 1.075), (-0.9083, 9.656e-07, 1.074), (-0.8909, 0.1951, 1.075), (-0.8392, 0.3827, 1.078), (-0.7552, 0.5556, 1.083), (-0.6423, 0.7071, 1.09), (-0.5046, 0.8315, 1.098), (-0.3476, 0.9239, 1.107), (-0.1772, 0.9808, 1.117), (-0.9946, 0.9808, 1.311), (-1.062, 1.0, 1.287), (-0.9296, 0.9239, 1.334), (-0.8697, 0.8315, 1.355), (-0.8172, 0.7071, 1.373), (-0.7741, 0.5556, 1.388), (-0.7421, 0.3827, 1.4), (-0.7223, 0.1951, 1.407), (-0.7157, 7.55e-08, 1.409), (-0.7223, -0.1951, 1.407), (-0.7421, -0.3827, 1.4), (-0.7741, -0.5556, 1.388), (-0.8172, -0.7071, 1.373), (-0.8697, -0.8315, 1.355), (-0.9296, -0.9239, 1.334), (-0.9946, -0.9808, 1.311), (-1.062, -1.0, 1.287), (-1.13, -0.9808, 1.263), (-1.195, -0.9239, 1.24), (-1.255, -0.8315, 1.219), (-1.307, -0.7071, 1.2), (-1.35, -0.5556, 1.185), (-1.382, -0.3827, 1.174), (-1.402, -0.1951, 1.167), (-1.409, 9.656e-07, 1.165), (-1.402, 0.1951, 1.167), (-1.382, 0.3827, 1.174), (-1.35, 0.5556, 1.185), (-1.307, 0.7071, 1.2), (-1.255, 0.8315, 1.219), (-1.195, 0.9239, 1.24), (-1.13, 0.9808, 1.263), (-3.345, 0.9808, 1.31), (-3.264, 1.0, 1.287), (-3.424, 0.9239, 1.332), (-3.496, 0.8315, 1.353), (-3.559, 0.7071, 1.371), (-3.612, 0.5556, 1.385), (-3.65, 0.3827, 1.396), (-3.674, 0.1951, 1.403), (-3.682, 7.55e-08, 1.405), (-3.674, -0.1951, 1.403), (-3.65, -0.3827, 1.396), (-3.612, -0.5556, 1.385), (-3.559, -0.7071, 1.371), (-3.496, -0.8315, 1.353), (-3.424, -0.9239, 1.332), (-3.345, -0.9808, 1.31), (-3.264, -1.0, 1.287), (-3.182, -0.9808, 1.264), (-3.104, -0.9239, 1.241), (-3.031, -0.8315, 1.221), (-2.968, -0.7071, 1.203), (-2.916, -0.5556, 1.188), (-2.877, -0.3827, 1.177), (-2.853, -0.1951, 1.171), (-2.845, 9.656e-07, 1.168), (-2.853, 0.1951, 1.171), (-2.877, 0.3827, 1.177), (-2.916, 0.5556, 1.188), (-2.968, 0.7071, 1.203), (-3.031, 0.8315, 1.221), (-3.104, 0.9239, 1.241), (-3.182, 0.9808, 1.264), (-6.947, 0.9808, 1.312), (-6.948, 1.0, 1.287), (-6.946, 0.9239, 1.337), (-6.946, 0.8315, 1.359), (-6.945, 0.7071, 1.379), (-6.944, 0.5556, 1.395), (-6.944, 0.3827, 1.407), (-6.944, 0.1951, 1.415), (-6.943, 7.55e-08, 1.417), (-6.944, -0.1951, 1.415), (-6.944, -0.3827, 1.407), (-6.944, -0.5556, 1.395), (-6.945, -0.7071, 1.379), (-6.946, -0.8315, 1.359), (-6.946, -0.9239, 1.337), (-6.947, -0.9808, 1.312), (-6.948, -1.0, 1.287), (-6.949, -0.9808, 1.261), (-6.95, -0.9239, 1.237), (-6.951, -0.8315, 1.214), (-6.952, -0.7071, 1.195), (-6.952, -0.5556, 1.178), (-6.953, -0.3827, 1.166), (-6.953, -0.1951, 1.159), (-6.953, 9.656e-07, 1.156), (-6.953, 0.1951, 1.159), (-6.953, 0.3827, 1.166), (-6.952, 0.5556, 1.178), (-6.952, 0.7071, 1.195), (-6.951, 0.8315, 1.214), (-6.95, 0.9239, 1.237), (-6.949, 0.9808, 1.261), (0.0, 1.0, -1.558), (0.1951, 0.9808, -1.558), (0.3827, 0.9239, -1.558), (0.5556, 0.8315, -1.558), (0.7071, 0.7071, -1.558), (0.8315, 0.5556, -1.558), (0.9239, 0.3827, -1.558), (0.9808, 0.1951, -1.558), (1.0, 7.55e-08, -1.558), (0.9808, -0.1951, -1.558), (0.9239, -0.3827, -1.558), (0.8315, -0.5556, -1.558), (0.7071, -0.7071, -1.558), (0.5556, -0.8315, -1.558), (0.3827, -0.9239, -1.558), (0.1951, -0.9808, -1.558), (-3.258e-07, -1.0, -1.558), (-0.1951, -0.9808, -1.558), (-0.3827, -0.9239, -1.558), (-0.5556, -0.8315, -1.558), (-0.7071, -0.7071, -1.558), (-0.8315, -0.5556, -1.558), (-0.9239, -0.3827, -1.558), (-0.9808, -0.1951, -1.558), (-1.0, 9.656e-07, -1.558), (-0.9808, 0.1951, -1.558), (-0.9239, 0.3827, -1.558), (-0.8315, 0.5556, -1.558), (-0.7071, 0.7071, -1.558), (-0.5556, 0.8315, -1.558), (-0.3827, 0.9239, -1.558), (-0.1951, 0.9808, -1.558), (1.557e-06, 1.0, -1.812), (0.1768, 0.9808, -1.801), (0.3468, 0.9239, -1.791), (0.5035, 0.8315, -1.781), (0.6409, 0.7071, -1.773), (0.7536, 0.5556, -1.766), (0.8373, 0.3827, -1.761), (0.8889, 0.1951, -1.758), (0.9063, 7.55e-08, -1.757), (0.8889, -0.1951, -1.758), (0.8373, -0.3827, -1.761), (0.7536, -0.5556, -1.766), (0.6409, -0.7071, -1.773), (0.5035, -0.8315, -1.781), (0.3468, -0.9239, -1.791), (0.1768, -0.9808, -1.801), (1.262e-06, -1.0, -1.812), (-0.1768, -0.9808, -1.823), (-0.3468, -0.9239, -1.833), (-0.5035, -0.8315, -1.843), (-0.6409, -0.7071, -1.851), (-0.7536, -0.5556, -1.858), (-0.8373, -0.3827, -1.863), (-0.8889, -0.1951, -1.866), (-0.9063, 9.656e-07, -1.867), (-0.8889, 0.1951, -1.866), (-0.8373, 0.3827, -1.863), (-0.7536, 0.5556, -1.858), (-0.6409, 0.7071, -1.851), (-0.5035, 0.8315, -1.843), (-0.3468, 0.9239, -1.833), (-0.1768, 0.9808, -1.823), (1.01, 1.0, -1.954), (1.135, 0.9808, -1.934), (1.256, 0.9239, -1.916), (1.367, 0.8315, -1.898), (1.465, 0.7071, -1.883), (1.544, 0.5556, -1.871), (1.604, 0.3827, -1.862), (1.64, 0.1951, -1.856), (1.653, 7.55e-08, -1.854), (1.64, -0.1951, -1.856), (1.604, -0.3827, -1.862), (1.544, -0.5556, -1.871), (1.465, -0.7071, -1.883), (1.367, -0.8315, -1.898), (1.256, -0.9239, -1.916), (1.135, -0.9808, -1.934), (1.01, -1.0, -1.954), (0.8846, -0.9808, -1.973), (0.764, -0.9239, -1.992), (0.6529, -0.8315, -2.009), (0.5555, -0.7071, -2.024), (0.4755, -0.5556, -2.037), (0.4161, -0.3827, -2.046), (0.3796, -0.1951, -2.052), (0.3672, 9.656e-07, -2.054), (0.3796, 0.1951, -2.052), (0.4161, 0.3827, -2.046), (0.4755, 0.5556, -2.037), (0.5555, 0.7071, -2.024), (0.6529, 0.8315, -2.009), (0.764, 0.9239, -1.992), (0.8846, 0.9808, -1.973), (2.814, 1.0, -1.954), (2.829, 0.9808, -1.929), (2.843, 0.9239, -1.904), (2.856, 0.8315, -1.882), (2.867, 0.7071, -1.862), (2.876, 0.5556, -1.846), (2.883, 0.3827, -1.834), (2.887, 0.1951, -1.826), (2.889, 7.55e-08, -1.824), (2.887, -0.1951, -1.826), (2.883, -0.3827, -1.834), (2.876, -0.5556, -1.846), (2.867, -0.7071, -1.862), (2.856, -0.8315, -1.882), (2.843, -0.9239, -1.904), (2.829, -0.9808, -1.929), (2.814, -1.0, -1.954), (2.799, -0.9808, -1.979), (2.785, -0.9239, -2.004), (2.772, -0.8315, -2.026), (2.761, -0.7071, -2.046), (2.752, -0.5556, -2.062), (2.745, -0.3827, -2.074), (2.74, -0.1951, -2.081), (2.739, 9.656e-07, -2.084), (2.74, 0.1951, -2.081), (2.745, 0.3827, -2.074), (2.752, 0.5556, -2.062), (2.761, 0.7071, -2.046), (2.772, 0.8315, -2.026), (2.785, 0.9239, -2.004), (2.799, 0.9808, -1.979), (24.55, 1.0, -1.954), (24.57, 0.9808, -1.929), (24.58, 0.9239, -1.904), (24.6, 0.8315, -1.882), (24.61, 0.7071, -1.862), (24.62, 0.5556, -1.846), (24.62, 0.3827, -1.834), (24.63, 0.1951, -1.826), (24.63, 7.55e-08, -1.824), (24.63, -0.1951, -1.826), (24.62, -0.3827, -1.834), (24.62, -0.5556, -1.846), (24.61, -0.7071, -1.862), (24.6, -0.8315, -1.882), (24.58, -0.9239, -1.904), (24.57, -0.9808, -1.929), (24.55, -1.0, -1.954), (24.54, -0.9808, -1.979), (24.53, -0.9239, -2.004), (24.51, -0.8315, -2.026), (24.5, -0.7071, -2.046), (24.49, -0.5556, -2.062), (24.49, -0.3827, -2.074), (24.48, -0.1951, -2.081), (24.48, 9.656e-07, -2.084), (24.48, 0.1951, -2.081), (24.49, 0.3827, -2.074), (24.49, 0.5556, -2.062), (24.5, 0.7071, -2.046), (24.51, 0.8315, -2.026), (24.53, 0.9239, -2.004), (24.54, 0.9808, -1.979), (26.59, 1.0, -1.954), (26.61, 0.9808, -1.929), (26.62, 0.9239, -1.904), (26.64, 0.8315, -1.882), (26.65, 0.7071, -1.862), (26.66, 0.5556, -1.846), (26.66, 0.3827, -1.834), (26.67, 0.1951, -1.826), (26.67, 7.55e-08, -1.824), (26.67, -0.1951, -1.826), (26.66, -0.3827, -1.834), (26.66, -0.5556, -1.846), (26.65, -0.7071, -1.862), (26.64, -0.8315, -1.882), (26.62, -0.9239, -1.904), (26.61, -0.9808, -1.929), (26.59, -1.0, -1.954), (26.58, -0.9808, -1.979), (26.57, -0.9239, -2.004), (26.55, -0.8315, -2.026), (26.54, -0.7071, -2.046), (26.53, -0.5556, -2.062), (26.52, -0.3827, -2.074), (26.52, -0.1951, -2.081), (26.52, 9.656e-07, -2.084), (26.52, 0.1951, -2.081), (26.52, 0.3827, -2.074), (26.53, 0.5556, -2.062), (26.54, 0.7071, -2.046), (26.55, 0.8315, -2.026), (26.57, 0.9239, -2.004), (26.58, 0.9808, -1.979), (27.9, 1.0, -2.124), (28.03, 0.9808, -2.105), (28.16, 0.9239, -2.087), (28.27, 0.8315, -2.07), (28.37, 0.7071, -2.055), (28.45, 0.5556, -2.043), (28.51, 0.3827, -2.034), (28.55, 0.1951, -2.028), (28.56, 7.55e-08, -2.026), (28.55, -0.1951, -2.028), (28.51, -0.3827, -2.034), (28.45, -0.5556, -2.043), (28.37, -0.7071, -2.055), (28.27, -0.8315, -2.07), (28.16, -0.9239, -2.087), (28.03, -0.9808, -2.105), (27.9, -1.0, -2.124), (27.78, -0.9808, -2.143), (27.65, -0.9239, -2.162), (27.54, -0.8315, -2.179), (27.44, -0.7071, -2.193), (27.36, -0.5556, -2.206), (27.29, -0.3827, -2.215), (27.26, -0.1951, -2.22), (27.24, 9.656e-07, -2.222), (27.26, 0.1951, -2.22), (27.29, 0.3827, -2.215), (27.36, 0.5556, -2.206), (27.44, 0.7071, -2.193), (27.54, 0.8315, -2.179), (27.65, 0.9239, -2.162), (27.78, 0.9808, -2.143), (27.9, 1.0, -2.414), (28.1, 0.9808, -2.416), (28.29, 0.9239, -2.418), (28.46, 0.8315, -2.42), (28.61, 0.7071, -2.421), (28.73, 0.5556, -2.423), (28.83, 0.3827, -2.424), (28.88, 0.1951, -2.424), (28.9, 7.55e-08, -2.424), (28.88, -0.1951, -2.424), (28.83, -0.3827, -2.424), (28.73, -0.5556, -2.423), (28.61, -0.7071, -2.421), (28.46, -0.8315, -2.42), (28.29, -0.9239, -2.418), (28.1, -0.9808, -2.416), (27.9, -1.0, -2.414), (27.71, -0.9808, -2.411), (27.52, -0.9239, -2.409), (27.35, -0.8315, -2.407), (27.2, -0.7071, -2.406), (27.08, -0.5556, -2.404), (26.98, -0.3827, -2.403), (26.93, -0.1951, -2.403), (26.91, 9.656e-07, -2.403), (26.93, 0.1951, -2.403), (26.98, 0.3827, -2.403), (27.08, 0.5556, -2.404), (27.2, 0.7071, -2.406), (27.35, 0.8315, -2.407), (27.52, 0.9239, -2.409), (27.71, 0.9808, -2.411), (27.9, 1.0, -3.843), (28.1, 0.9808, -3.846), (28.29, 0.9239, -3.848), (28.46, 0.8315, -3.849), (28.61, 0.7071, -3.851), (28.73, 0.5556, -3.852), (28.83, 0.3827, -3.853), (28.88, 0.1951, -3.854), (28.9, 7.55e-08, -3.854), (28.88, -0.1951, -3.854), (28.83, -0.3827, -3.853), (28.73, -0.5556, -3.852), (28.61, -0.7071, -3.851), (28.46, -0.8315, -3.849), (28.29, -0.9239, -3.848), (28.1, -0.9808, -3.846), (27.9, -1.0, -3.843), (27.71, -0.9808, -3.841), (27.52, -0.9239, -3.839), (27.35, -0.8315, -3.837), (27.2, -0.7071, -3.836), (27.08, -0.5556, -3.834), (26.98, -0.3827, -3.833), (26.93, -0.1951, -3.833), (26.91, 9.656e-07, -3.833), (26.93, 0.1951, -3.833), (26.98, 0.3827, -3.833), (27.08, 0.5556, -3.834), (27.2, 0.7071, -3.836), (27.35, 0.8315, -3.837), (27.52, 0.9239, -3.839), (27.71, 0.9808, -3.841), (27.9, 1.0, -4.095), (28.1, 0.9808, -4.097), (28.29, 0.9239, -4.099), (28.46, 0.8315, -4.101), (28.61, 0.7071, -4.103), (28.73, 0.5556, -4.104), (28.83, 0.3827, -4.105), (28.88, 0.1951, -4.106), (28.9, 7.55e-08, -4.106), (28.88, -0.1951, -4.106), (28.83, -0.3827, -4.105), (28.73, -0.5556, -4.104), (28.61, -0.7071, -4.103), (28.46, -0.8315, -4.101), (28.29, -0.9239, -4.099), (28.1, -0.9808, -4.097), (27.9, -1.0, -4.095), (27.71, -0.9808, -4.093), (27.52, -0.9239, -4.091), (27.35, -0.8315, -4.089), (27.2, -0.7071, -4.088), (27.08, -0.5556, -4.086), (26.98, -0.3827, -4.085), (26.93, -0.1951, -4.085), (26.91, 9.656e-07, -4.084), (26.93, 0.1951, -4.085), (26.98, 0.3827, -4.085), (27.08, 0.5556, -4.086), (27.2, 0.7071, -4.088), (27.35, 0.8315, -4.089), (27.52, 0.9239, -4.091), (27.71, 0.9808, -4.093), (27.9, 1.0, -4.283), (28.08, 0.9808, -4.272), (28.25, 0.9239, -4.262), (28.41, 0.8315, -4.252), (28.55, 0.7071, -4.244), (28.66, 0.5556, -4.237), (28.74, 0.3827, -4.232), (28.79, 0.1951, -4.229), (28.81, 7.55e-08, -4.228), (28.79, -0.1951, -4.229), (28.74, -0.3827, -4.232), (28.66, -0.5556, -4.237), (28.55, -0.7071, -4.244), (28.41, -0.8315, -4.252), (28.25, -0.9239, -4.262), (28.08, -0.9808, -4.272), (27.9, -1.0, -4.283), (27.73, -0.9808, -4.293), (27.56, -0.9239, -4.304), (27.4, -0.8315, -4.313), (27.26, -0.7071, -4.321), (27.15, -0.5556, -4.328), (27.07, -0.3827, -4.333), (27.01, -0.1951, -4.336), (27.0, 9.656e-07, -4.337), (27.01, 0.1951, -4.336), (27.07, 0.3827, -4.333), (27.15, 0.5556, -4.328), (27.26, 0.7071, -4.321), (27.4, 0.8315, -4.313), (27.56, 0.9239, -4.304), (27.73, 0.9808, -4.293), (29.87, 1.0, -4.456), (29.86, 0.9808, -4.431), (29.84, 0.9239, -4.406), (29.83, 0.8315, -4.384), (29.82, 0.7071, -4.364), (29.81, 0.5556, -4.348), (29.8, 0.3827, -4.336), (29.8, 0.1951, -4.329), (29.79, 7.55e-08, -4.326), (29.8, -0.1951, -4.329), (29.8, -0.3827, -4.336), (29.81, -0.5556, -4.348), (29.82, -0.7071, -4.364), (29.83, -0.8315, -4.384), (29.84, -0.9239, -4.406), (29.86, -0.9808, -4.431), (29.87, -1.0, -4.456), (29.89, -0.9808, -4.481), (29.9, -0.9239, -4.506), (29.91, -0.8315, -4.528), (29.92, -0.7071, -4.548), (29.93, -0.5556, -4.564), (29.94, -0.3827, -4.576), (29.95, -0.1951, -4.584), (29.95, 9.656e-07, -4.586), (29.95, 0.1951, -4.584), (29.94, 0.3827, -4.576), (29.93, 0.5556, -4.564), (29.92, 0.7071, -4.548), (29.91, 0.8315, -4.528), (29.9, 0.9239, -4.506), (29.89, 0.9808, -4.481), (40.28, 1.0, -4.456), (40.27, 0.9808, -4.431), (40.25, 0.9239, -4.406), (40.24, 0.8315, -4.384), (40.23, 0.7071, -4.364), (40.22, 0.5556, -4.348), (40.21, 0.3827, -4.336), (40.21, 0.1951, -4.329), (40.21, 7.55e-08, -4.326), (40.21, -0.1951, -4.329), (40.21, -0.3827, -4.336), (40.22, -0.5556, -4.348), (40.23, -0.7071, -4.364), (40.24, -0.8315, -4.384), (40.25, -0.9239, -4.406), (40.27, -0.9808, -4.431), (40.28, -1.0, -4.456), (40.3, -0.9808, -4.481), (40.31, -0.9239, -4.506), (40.33, -0.8315, -4.528), (40.34, -0.7071, -4.548), (40.35, -0.5556, -4.564), (40.35, -0.3827, -4.576), (40.36, -0.1951, -4.584), (40.36, 9.656e-07, -4.586), (40.36, 0.1951, -4.584), (40.35, 0.3827, -4.576), (40.35, 0.5556, -4.564), (40.34, 0.7071, -4.548), (40.33, 0.8315, -4.528), (40.31, 0.9239, -4.506), (40.3, 0.9808, -4.481)], [], [(66, 1, 3, 67), (67, 3, 5, 70), (70, 5, 7, 73), (73, 7, 9, 76), (76, 9, 11, 79), (79, 11, 13, 82), (82, 13, 15, 85), (85, 15, 17, 88), (88, 17, 19, 91), (91, 19, 21, 94), (94, 21, 23, 97), (97, 23, 25, 100), (100, 25, 27, 103), (103, 27, 29, 106), (106, 29, 31, 109), (109, 31, 33, 112), (112, 33, 35, 115), (115, 35, 37, 118), (118, 37, 39, 121), (121, 39, 41, 124), (124, 41, 43, 127), (127, 43, 45, 130), (130, 45, 47, 133), (133, 47, 49, 136), (136, 49, 51, 139), (139, 51, 53, 142), (142, 53, 55, 145), (145, 55, 57, 148), (148, 57, 59, 151), (151, 59, 61, 154), (61, 59, 189, 190), (157, 63, 1, 66), (154, 61, 63, 157), (58, 60, 318, 317), (60, 156, 159, 62), (156, 155, 158, 159), (155, 154, 157, 158), (62, 159, 64, 0), (159, 158, 65, 64), (158, 157, 66, 65), (58, 153, 156, 60), (153, 152, 155, 156), (152, 151, 154, 155), (56, 150, 153, 58), (150, 149, 152, 153), (149, 148, 151, 152), (54, 147, 150, 56), (147, 146, 149, 150), (146, 145, 148, 149), (52, 144, 147, 54), (144, 143, 146, 147), (143, 142, 145, 146), (50, 141, 144, 52), (141, 140, 143, 144), (140, 139, 142, 143), (48, 138, 141, 50), (138, 137, 140, 141), (137, 136, 139, 140), (46, 135, 138, 48), (135, 134, 137, 138), (134, 133, 136, 137), (44, 132, 135, 46), (132, 131, 134, 135), (131, 130, 133, 134), (42, 129, 132, 44), (129, 128, 131, 132), (128, 127, 130, 131), (40, 126, 129, 42), (126, 125, 128, 129), (125, 124, 127, 128), (38, 123, 126, 40), (123, 122, 125, 126), (122, 121, 124, 125), (36, 120, 123, 38), (120, 119, 122, 123), (119, 118, 121, 122), (34, 117, 120, 36), (117, 116, 119, 120), (116, 115, 118, 119), (32, 114, 117, 34), (114, 113, 116, 117), (113, 112, 115, 116), (30, 111, 114, 32), (111, 110, 113, 114), (110, 109, 112, 113), (28, 108, 111, 30), (108, 107, 110, 111), (107, 106, 109, 110), (26, 105, 108, 28), (105, 104, 107, 108), (104, 103, 106, 107), (24, 102, 105, 26), (102, 101, 104, 105), (101, 100, 103, 104), (22, 99, 102, 24), (99, 98, 101, 102), (98, 97, 100, 101), (20, 96, 99, 22), (96, 95, 98, 99), (95, 94, 97, 98), (18, 93, 96, 20), (93, 92, 95, 96), (92, 91, 94, 95), (16, 90, 93, 18), (90, 89, 92, 93), (89, 88, 91, 92), (14, 87, 90, 16), (87, 86, 89, 90), (86, 85, 88, 89), (12, 84, 87, 14), (84, 83, 86, 87), (83, 82, 85, 86), (10, 81, 84, 12), (81, 80, 83, 84), (80, 79, 82, 83), (8, 78, 81, 10), (78, 77, 80, 81), (77, 76, 79, 80), (6, 75, 78, 8), (75, 74, 77, 78), (74, 73, 76, 77), (4, 72, 75, 6), (72, 71, 74, 75), (71, 70, 73, 74), (2, 69, 72, 4), (69, 68, 71, 72), (68, 67, 70, 71), (0, 64, 69, 2), (64, 65, 68, 69), (65, 66, 67, 68), (191, 190, 222, 223), (63, 61, 190, 191), (51, 49, 184, 185), (45, 43, 181, 182), (57, 55, 187, 188), (47, 45, 182, 183), (29, 27, 173, 174), (41, 39, 179, 180), (35, 33, 176, 177), (13, 11, 165, 166), (25, 23, 171, 172), (19, 17, 168, 169), (31, 29, 174, 175), (9, 7, 163, 164), (15, 13, 166, 167), (3, 1, 161, 160), (1, 63, 191, 161), (59, 57, 188, 189), (53, 51, 185, 186), (43, 41, 180, 181), (55, 53, 186, 187), (37, 35, 177, 178), (49, 47, 183, 184), (39, 37, 178, 179), (21, 19, 169, 170), (33, 31, 175, 176), (27, 25, 172, 173), (5, 3, 160, 162), (17, 15, 167, 168), (11, 9, 164, 165), (23, 21, 170, 171), (7, 5, 162, 163), (222, 221, 253, 254), (182, 181, 213, 214), (185, 184, 216, 217), (176, 175, 207, 208), (167, 166, 198, 199), (160, 161, 193, 192), (186, 185, 217, 218), (189, 188, 220, 221), (180, 179, 211, 212), (171, 170, 202, 203), (162, 160, 192, 194), (165, 164, 196, 197), (190, 189, 221, 222), (175, 174, 206, 207), (166, 165, 197, 198), (184, 183, 215, 216), (169, 168, 200, 201), (170, 169, 201, 202), (188, 187, 219, 220), (179, 178, 210, 211), (164, 163, 195, 196), (173, 172, 204, 205), (161, 191, 223, 193), (174, 173, 205, 206), (183, 182, 214, 215), (168, 167, 199, 200), (177, 176, 208, 209), (187, 186, 218, 219), (178, 177, 209, 210), (163, 162, 194, 195), (181, 180, 212, 213), (172, 171, 203, 204), (242, 241, 273, 274), (216, 215, 247, 248), (207, 206, 238, 239), (198, 197, 229, 230), (201, 200, 232, 233), (211, 210, 242, 243), (202, 201, 233, 234), (220, 219, 251, 252), (205, 204, 236, 237), (196, 195, 227, 228), (193, 223, 255, 225), (206, 205, 237, 238), (215, 214, 246, 247), (200, 199, 231, 232), (209, 208, 240, 241), (219, 218, 250, 251), (210, 209, 241, 242), (195, 194, 226, 227), (213, 212, 244, 245), (204, 203, 235, 236), (223, 222, 254, 255), (214, 213, 245, 246), (199, 198, 230, 231), (217, 216, 248, 249), (208, 207, 239, 240), (192, 193, 225, 224), (218, 217, 249, 250), (221, 220, 252, 253), (194, 192, 224, 226), (212, 211, 243, 244), (203, 202, 234, 235), (197, 196, 228, 229), (256, 257, 287, 286, 285, 284, 283, 282, 281, 280, 279, 278, 277, 276, 275, 274, 273, 272, 271, 270, 269, 268, 267, 266, 265, 264, 263, 262, 261, 260, 259, 258), (251, 250, 282, 283), (236, 235, 267, 268), (227, 226, 258, 259), (245, 244, 276, 277), (255, 254, 286, 287), (246, 245, 277, 278), (231, 230, 262, 263), (249, 248, 280, 281), (240, 239, 271, 272), (224, 225, 257, 256), (250, 249, 281, 282), (253, 252, 284, 285), (235, 234, 266, 267), (226, 224, 256, 258), (244, 243, 275, 276), (229, 228, 260, 261), (254, 253, 285, 286), (230, 229, 261, 262), (248, 247, 279, 280), (239, 238, 270, 271), (233, 232, 264, 265), (252, 251, 283, 284), (243, 242, 274, 275), (234, 233, 265, 266), (237, 236, 268, 269), (228, 227, 259, 260), (225, 255, 287, 257), (247, 246, 278, 279), (238, 237, 269, 270), (241, 240, 272, 273), (232, 231, 263, 264), (316, 317, 349, 348), (52, 54, 315, 314), (42, 44, 310, 309), (54, 56, 316, 315), (36, 38, 307, 306), (48, 50, 313, 312), (26, 28, 302, 301), (38, 40, 308, 307), (20, 22, 299, 298), (32, 34, 305, 304), (22, 24, 300, 299), (4, 6, 291, 290), (16, 18, 297, 296), (10, 12, 294, 293), (6, 8, 292, 291), (0, 2, 289, 288), (60, 62, 319, 318), (62, 0, 288, 319), (56, 58, 317, 316), (50, 52, 314, 313), (44, 46, 311, 310), (34, 36, 306, 305), (46, 48, 312, 311), (28, 30, 303, 302), (40, 42, 309, 308), (30, 32, 304, 303), (12, 14, 295, 294), (24, 26, 301, 300), (18, 20, 298, 297), (14, 16, 296, 295), (8, 10, 293, 292), (2, 4, 290, 289), (326, 327, 359, 358), (307, 308, 340, 339), (292, 293, 325, 324), (310, 311, 343, 342), (301, 302, 334, 333), (311, 312, 344, 343), (296, 297, 329, 328), (314, 315, 347, 346), (305, 306, 338, 337), (290, 291, 323, 322), (315, 316, 348, 347), (318, 319, 351, 350), (291, 292, 324, 323), (309, 310, 342, 341), (300, 301, 333, 332), (294, 295, 327, 326), (319, 288, 320, 351), (313, 314, 346, 345), (304, 305, 337, 336), (295, 296, 328, 327), (298, 299, 331, 330), (289, 290, 322, 321), (317, 318, 350, 349), (308, 309, 341, 340), (299, 300, 332, 331), (302, 303, 335, 334), (293, 294, 326, 325), (303, 304, 336, 335), (312, 313, 345, 344), (297, 298, 330, 329), (288, 289, 321, 320), (306, 307, 339, 338), (376, 377, 409, 408), (351, 320, 352, 383), (327, 328, 360, 359), (345, 346, 378, 377), (336, 337, 369, 368), (321, 322, 354, 353), (330, 331, 363, 362), (349, 350, 382, 381), (340, 341, 373, 372), (331, 332, 364, 363), (334, 335, 367, 366), (325, 326, 358, 357), (344, 345, 377, 376), (335, 336, 368, 367), (338, 339, 371, 370), (329, 330, 362, 361), (320, 321, 353, 352), (348, 349, 381, 380), (339, 340, 372, 371), (333, 334, 366, 365), (324, 325, 357, 356), (342, 343, 375, 374), (343, 344, 376, 375), (328, 329, 361, 360), (346, 347, 379, 378), (337, 338, 370, 369), (322, 323, 355, 354), (347, 348, 380, 379), (350, 351, 383, 382), (323, 324, 356, 355), (341, 342, 374, 373), (332, 333, 365, 364), (407, 408, 440, 439), (367, 368, 400, 399), (352, 353, 385, 384), (370, 371, 403, 402), (361, 362, 394, 393), (380, 381, 413, 412), (371, 372, 404, 403), (374, 375, 407, 406), (365, 366, 398, 397), (356, 357, 389, 388), (375, 376, 408, 407), (369, 370, 402, 401), (360, 361, 393, 392), (378, 379, 411, 410), (354, 355, 387, 386), (379, 380, 412, 411), (382, 383, 415, 414), (364, 365, 397, 396), (355, 356, 388, 387), (373, 374, 406, 405), (358, 359, 391, 390), (383, 352, 384, 415), (359, 360, 392, 391), (377, 378, 410, 409), (368, 369, 401, 400), (353, 354, 386, 385), (362, 363, 395, 394), (381, 382, 414, 413), (363, 364, 396, 395), (372, 373, 405, 404), (357, 358, 390, 389), (366, 367, 399, 398), (439, 440, 472, 471), (410, 411, 443, 442), (401, 402, 434, 433), (392, 393, 425, 424), (386, 387, 419, 418), (411, 412, 444, 443), (414, 415, 447, 446), (405, 406, 438, 437), (396, 397, 429, 428), (387, 388, 420, 419), (390, 391, 423, 422), (415, 384, 416, 447), (400, 401, 433, 432), (391, 392, 424, 423), (409, 410, 442, 441), (394, 395, 427, 426), (385, 386, 418, 417), (413, 414, 446, 445), (395, 396, 428, 427), (404, 405, 437, 436), (389, 390, 422, 421), (398, 399, 431, 430), (408, 409, 441, 440), (399, 400, 432, 431), (384, 385, 417, 416), (402, 403, 435, 434), (393, 394, 426, 425), (412, 413, 445, 444), (403, 404, 436, 435), (388, 389, 421, 420), (406, 407, 439, 438), (397, 398, 430, 429), (479, 448, 480, 511), (433, 434, 466, 465), (424, 425, 457, 456), (442, 443, 475, 474), (418, 419, 451, 450), (443, 444, 476, 475), (446, 447, 479, 478), (428, 429, 461, 460), (419, 420, 452, 451), (437, 438, 470, 469), (422, 423, 455, 454), (447, 416, 448, 479), (423, 424, 456, 455), (441, 442, 474, 473), (432, 433, 465, 464), (417, 418, 450, 449), (426, 427, 459, 458), (445, 446, 478, 477), (427, 428, 460, 459), (436, 437, 469, 468), (421, 422, 454, 453), (430, 431, 463, 462), (440, 441, 473, 472), (431, 432, 464, 463), (416, 417, 449, 448), (434, 435, 467, 466), (425, 426, 458, 457), (444, 445, 477, 476), (435, 436, 468, 467), (438, 439, 471, 470), (429, 430, 462, 461), (420, 421, 453, 452), (489, 490, 522, 521), (464, 465, 497, 496), (455, 456, 488, 487), (473, 474, 506, 505), (458, 459, 491, 490), (449, 450, 482, 481), (477, 478, 510, 509), (459, 460, 492, 491), (468, 469, 501, 500), (453, 454, 486, 485), (462, 463, 495, 494), (472, 473, 505, 504), (463, 464, 496, 495), (457, 458, 490, 489), (448, 449, 481, 480), (466, 467, 499, 498), (476, 477, 509, 508), (467, 468, 500, 499), (452, 453, 485, 484), (470, 471, 503, 502), (461, 462, 494, 493), (471, 472, 504, 503), (474, 475, 507, 506), (465, 466, 498, 497), (456, 457, 489, 488), (450, 451, 483, 482), (475, 476, 508, 507), (478, 479, 511, 510), (469, 470, 502, 501), (460, 461, 493, 492), (451, 452, 484, 483), (454, 455, 487, 486), (539, 540, 572, 571), (480, 481, 513, 512), (498, 499, 531, 530), (508, 509, 541, 540), (499, 500, 532, 531), (484, 485, 517, 516), (502, 503, 535, 534), (493, 494, 526, 525), (503, 504, 536, 535), (488, 489, 521, 520), (506, 507, 539, 538), (497, 498, 530, 529), (482, 483, 515, 514), (507, 508, 540, 539), (510, 511, 543, 542), (483, 484, 516, 515), (501, 502, 534, 533), (492, 493, 525, 524), (486, 487, 519, 518), (511, 480, 512, 543), (505, 506, 538, 537), (496, 497, 529, 528), (487, 488, 520, 519), (490, 491, 523, 522), (481, 482, 514, 513), (509, 510, 542, 541), (500, 501, 533, 532), (491, 492, 524, 523), (494, 495, 527, 526), (485, 486, 518, 517), (495, 496, 528, 527), (504, 505, 537, 536), (573, 574, 606, 605), (542, 543, 575, 574), (515, 516, 548, 547), (533, 534, 566, 565), (524, 525, 557, 556), (518, 519, 551, 550), (543, 512, 544, 575), (519, 520, 552, 551), (537, 538, 570, 569), (528, 529, 561, 560), (513, 514, 546, 545), (522, 523, 555, 554), (541, 542, 574, 573), (532, 533, 565, 564), (523, 524, 556, 555), (526, 527, 559, 558), (517, 518, 550, 549), (536, 537, 569, 568), (527, 528, 560, 559), (530, 531, 563, 562), (521, 522, 554, 553), (512, 513, 545, 544), (540, 541, 573, 572), (531, 532, 564, 563), (525, 526, 558, 557), (516, 517, 549, 548), (534, 535, 567, 566), (535, 536, 568, 567), (520, 521, 553, 552), (538, 539, 571, 570), (529, 530, 562, 561), (514, 515, 547, 546), (604, 605, 637, 636), (555, 556, 588, 587), (564, 565, 597, 596), (549, 550, 582, 581), (558, 559, 591, 590), (568, 569, 601, 600), (559, 560, 592, 591), (544, 545, 577, 576), (562, 563, 595, 594), (553, 554, 586, 585), (572, 573, 605, 604), (563, 564, 596, 595), (566, 567, 599, 598), (557, 558, 590, 589), (548, 549, 581, 580), (567, 568, 600, 599), (561, 562, 594, 593), (552, 553, 585, 584), (570, 571, 603, 602), (546, 547, 579, 578), (571, 572, 604, 603), (574, 575, 607, 606), (556, 557, 589, 588), (547, 548, 580, 579), (565, 566, 598, 597), (550, 551, 583, 582), (575, 544, 576, 607), (551, 552, 584, 583), (569, 570, 602, 601), (560, 561, 593, 592), (545, 546, 578, 577), (554, 555, 587, 586), (638, 639, 671, 670), (595, 596, 628, 627), (580, 581, 613, 612), (598, 599, 631, 630), (589, 590, 622, 621), (599, 600, 632, 631), (602, 603, 635, 634), (593, 594, 626, 625), (584, 585, 617, 616), (578, 579, 611, 610), (603, 604, 636, 635), (606, 607, 639, 638), (597, 598, 630, 629), (588, 589, 621, 620), (579, 580, 612, 611), (582, 583, 615, 614), (607, 576, 608, 639), (592, 593, 625, 624), (583, 584, 616, 615), (601, 602, 634, 633), (586, 587, 619, 618), (577, 578, 610, 609), (605, 606, 638, 637), (587, 588, 620, 619), (596, 597, 629, 628), (581, 582, 614, 613), (590, 591, 623, 622), (600, 601, 633, 632), (591, 592, 624, 623), (576, 577, 609, 608), (594, 595, 627, 626), (585, 586, 618, 617), (664, 665, 697, 696), (611, 612, 644, 643), (629, 630, 662, 661), (620, 621, 653, 652), (614, 615, 647, 646), (639, 608, 640, 671), (633, 634, 666, 665), (624, 625, 657, 656), (615, 616, 648, 647), (618, 619, 651, 650), (609, 610, 642, 641), (637, 638, 670, 669), (628, 629, 661, 660), (619, 620, 652, 651), (622, 623, 655, 654), (613, 614, 646, 645), (623, 624, 656, 655), (632, 633, 665, 664), (617, 618, 650, 649), (608, 609, 641, 640), (626, 627, 659, 658), (636, 637, 669, 668), (627, 628, 660, 659), (612, 613, 645, 644), (630, 631, 663, 662), (621, 622, 654, 653), (631, 632, 664, 663), (616, 617, 649, 648), (634, 635, 667, 666), (625, 626, 658, 657), (610, 611, 643, 642), (635, 636, 668, 667), (672, 673, 674, 675, 676, 677, 678, 679, 680, 681, 682, 683, 684, 685, 686, 687, 688, 689, 690, 691, 692, 693, 694, 695, 696, 697, 698, 699, 700, 701, 702, 703), (655, 656, 688, 687), (658, 659, 691, 690), (649, 650, 682, 681), (640, 641, 673, 672), (668, 669, 701, 700), (659, 660, 692, 691), (653, 654, 686, 685), (644, 645, 677, 676), (662, 663, 695, 694), (663, 664, 696, 695), (648, 649, 681, 680), (666, 667, 699, 698), (657, 658, 690, 689), (642, 643, 675, 674), (667, 668, 700, 699), (670, 671, 703, 702), (643, 644, 676, 675), (661, 662, 694, 693), (652, 653, 685, 684), (646, 647, 679, 678), (671, 640, 672, 703), (647, 648, 680, 679), (665, 666, 698, 697), (656, 657, 689, 688), (641, 642, 674, 673), (650, 651, 683, 682), (669, 670, 702, 701), (660, 661, 693, 692), (651, 652, 684, 683), (654, 655, 687, 686), (645, 646, 678, 677)])
me_cylinder.materials.append(mat_aste)
me_cylinder.use_remesh_preserve_volume = False
me_cylinder.use_remesh_preserve_attributes = False
me_cylinder.use_mirror_vertex_groups = False
me_cylinder.update()

# ---- objects
ob_encosto = bpy.data.objects.new('encosto', me_cube_000)
ob_circle_001 = bpy.data.objects.new('Circle.001', me_circle_001)
ob_circle = bpy.data.objects.new('Circle', me_circle)
ob_suporte = bpy.data.objects.new('suporte', me_cube_002)
ob_cylinder_001 = bpy.data.objects.new('Cylinder.001', me_cylinder_002)
ob_acento = bpy.data.objects.new('acento', me_cube_001)
ob_cylinder = bpy.data.objects.new('Cylinder', me_cylinder)
ob_lamp = bpy.data.objects.new('Lamp', light_lamp)
ob_camera = bpy.data.objects.new('Camera', cam_camera)

# ---- transforms, parenting, visibility, modifiers, constraints
ob_encosto.location = (1.597, 3.691, 2.696)
ob_encosto.rotation_euler = (1.571, 1.571, 0.0)
ob_encosto.scale = (1.654, 2.404, 0.1275)
ob_encosto.lineart.crease_threshold = 0.0
ob_circle_001.location = (4.377, 2.436, -0.04654)
ob_circle_001.rotation_euler = (1.571, -0.0, 1.571)
ob_circle_001.scale = (2.264, 2.264, 2.264)
ob_circle_001.lineart.crease_threshold = 0.0
ob_circle.location = (-1.304, 2.436, -0.04654)
ob_circle.rotation_euler = (1.571, -0.0, -1.571)
ob_circle.scale = (2.264, 2.264, 2.264)
ob_circle.lineart.crease_threshold = 0.0
ob_suporte.location = (1.597, -1.614, -1.65)
ob_suporte.rotation_euler = (0.0, -0.0, -1.571)
ob_suporte.scale = (1.0, 2.404, 0.1275)
ob_suporte.lineart.crease_threshold = 0.0
ob_cylinder_001.location = (3.805, 3.769, 3.317)
ob_cylinder_001.rotation_euler = (0.0, -0.0, -1.571)
ob_cylinder_001.scale = (0.1466, 0.1466, 1.125)
ob_cylinder_001.lineart.crease_threshold = 0.0
ob_acento.location = (1.597, 2.366, 1.181)
ob_acento.rotation_euler = (0.0, -0.0, -1.571)
ob_acento.scale = (1.0, 2.404, 0.1275)
ob_acento.lineart.crease_threshold = 0.0
ob_cylinder.location = (-0.618, 3.769, 3.317)
ob_cylinder.rotation_euler = (0.0, -0.0, -1.571)
ob_cylinder.scale = (0.1466, 0.1466, 1.125)
ob_cylinder.lineart.crease_threshold = 0.0
ob_lamp.location = (4.076, 1.005, 5.904)
ob_lamp.rotation_euler = (0.6503, 0.05522, 1.866)
ob_lamp.lock_rotations_4d = False
ob_lamp.empty_display_type = 'ARROWS'
ob_lamp.color = (0.0, 0.0, 0.0, 0.0)
ob_lamp.lineart.crease_threshold = 0.0
ob_camera.location = (7.481, -6.508, 5.344)
ob_camera.rotation_euler = (1.109, 0.01082, 0.8149)
ob_camera.lock_rotations_4d = False
ob_camera.empty_display_type = 'ARROWS'
ob_camera.color = (0.0, 0.0, 0.0, 0.0)
ob_camera.display_type = 'WIRE'
ob_camera.lineart.crease_threshold = 0.0

# ---- collection membership
col_collection_1.objects.link(ob_encosto)
col_collection_1.objects.link(ob_circle_001)
col_collection_1.objects.link(ob_circle)
col_collection_1.objects.link(ob_suporte)
col_collection_1.objects.link(ob_cylinder_001)
col_collection_1.objects.link(ob_acento)
col_collection_1.objects.link(ob_cylinder)
col_collection_1.objects.link(ob_lamp)
col_collection_1.objects.link(ob_camera)

# ---- scene / render settings (as saved in the file)
scene.camera = ob_camera
scene.frame_start = 1; scene.frame_end = 250; scene.frame_set(1)
scene.render.engine = 'BLENDER_EEVEE_NEXT'
scene.render.resolution_percentage = 50
scene.render.dither_intensity = 0.0
scene.cycles.use_denoising = False
scene.cycles.samples = 10
scene.cycles.sampling_pattern = 'TABULATED_SOBOL'
scene.cycles.light_sampling_threshold = 0.0
scene.cycles.use_adaptive_sampling = False
scene.cycles.use_light_tree = False
scene.cycles.blur_glossy = 0.0
scene.cycles.pixel_filter_type = 'GAUSSIAN'
scene.cycles.sample_clamp_indirect = 0.0
scene.view_settings.view_transform = 'Standard'
bpy.context.view_layer.update()
